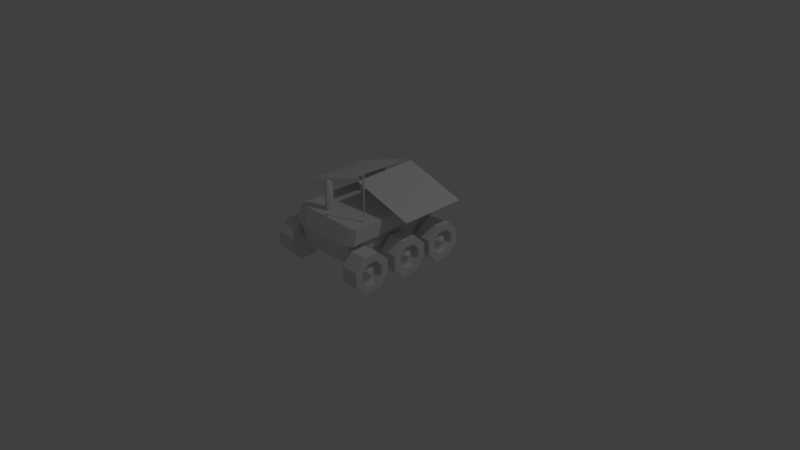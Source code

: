 # Source: rover.blend  (saved by Blender 2.79.0; exported with 4.5.12 LTS)
import bpy
from mathutils import Matrix  # noqa: F401  (used for matrix-valued properties, if any)

bpy.ops.wm.read_factory_settings(use_empty=True)
scene = bpy.context.scene
scene.name = 'Scene'

# ---- collections
col_collection_1 = bpy.data.collections.new('Collection 1'); scene.collection.children.link(col_collection_1)

# ---- materials (node trees are filled in below, after node groups)
mat_material_001 = bpy.data.materials.new('Material.001')
mat_material_001.alpha_threshold = 0.0
mat_material_001.use_transparent_shadow = False
mat_material_001.roughness = 0.5

# ---- material node trees

# ---- world
world_world = bpy.data.worlds.new('World'); scene.world = world_world
world_world.color = (0.05088, 0.05088, 0.05088)
world_world.use_sun_shadow = False
world_world.sun_shadow_jitter_overblur = 0.0
world_world.cycles.sampling_method = 'MANUAL'

# ---- cameras
cam_camera = bpy.data.cameras.new('Camera')
cam_camera.clip_end = 100.0
cam_camera.lens = 35.0
cam_camera.sensor_width = 32.0
cam_camera.sensor_height = 18.0
cam_camera.ortho_scale = 7.314
cam_camera.dof.focus_distance = 0.0
cam_camera.dof.aperture_fstop = 128.0

# ---- lights
light_lamp = bpy.data.lights.new('Lamp', 'POINT')
light_lamp.transmission_factor = 0.0
light_lamp.cutoff_distance = 30.0
light_lamp.energy = 100.0
light_lamp.shadow_buffer_clip_start = 1.001
light_lamp.shadow_soft_size = 0.1
light_lamp.shadow_maximum_resolution = 0.006
light_lamp.use_absolute_resolution = True

# ---- meshes
me_cylinder_008 = bpy.data.meshes.new('Cylinder.008')
me_cylinder_008.from_pydata([(-2.138, -1.942, 0.7237), (-2.128, -1.835, 0.8768), (-2.136, -1.729, 0.7335), (-1.948, -1.731, 0.4956), (-1.941, -2.102, 0.6498), (-1.942, -1.95, 1.028), (-1.939, -1.571, 0.8687), (-1.946, -1.949, 0.5045), (-1.943, -2.103, 0.8706), (-1.952, -1.723, 1.025), (-1.941, -1.568, 0.6569), (-1.932, -1.657, 0.3095), (-1.932, -2.031, 0.316), (-1.93, -2.291, 0.5848), (-1.927, -2.284, 0.9586), (-1.926, -2.016, 1.218), (-1.926, -1.642, 1.212), (-1.93, -1.389, 0.5693), (-1.928, -1.382, 0.943), (-2.191, -1.657, 0.3113), (-2.19, -2.031, 0.3177), (-2.189, -2.291, 0.5866), (-2.186, -2.284, 0.9603), (-2.184, -2.016, 1.22), (-2.184, -1.642, 1.214), (-2.189, -1.389, 0.571), (-2.186, -1.382, 0.9448), (-2.192, -1.543, 0.02141), (-1.463, -1.543, 0.01647), (-2.192, -2.155, 0.03196), (-1.462, -2.155, 0.02702), (-2.189, -2.581, 0.4723), (-1.459, -2.581, 0.4674), (-2.185, -2.57, 1.084), (-1.455, -2.57, 1.08), (-2.182, -2.13, 1.51), (-1.452, -2.13, 1.505), (-2.182, -1.518, 1.499), (-1.452, -1.518, 1.494), (-2.185, -1.092, 1.059), (-1.455, -1.092, 1.054), (-2.19, -1.103, 0.4468), (-1.46, -1.103, 0.4419), (-1.46, 0.7267, 0.4419), (-2.19, 0.7267, 0.4468), (-1.455, 0.7373, 1.054), (-2.185, 0.7373, 1.059), (-1.452, 0.3118, 1.494), (-2.182, 0.3118, 1.499), (-1.452, -0.3004, 1.505), (-2.182, -0.3004, 1.51), (-1.455, -0.7407, 1.08), (-2.185, -0.7407, 1.084), (-1.459, -0.7513, 0.4674), (-2.189, -0.7513, 0.4723), (-1.462, -0.3258, 0.02702), (-2.192, -0.3258, 0.03196), (-1.463, 0.2864, 0.01647), (-2.192, 0.2864, 0.02141), (-2.186, 0.4474, 0.9448), (-2.189, 0.441, 0.571), (-2.184, 0.1877, 1.214), (-2.184, -0.1861, 1.22), (-2.186, -0.455, 0.9603), (-2.189, -0.4614, 0.5866), (-2.19, -0.2017, 0.3177), (-2.191, 0.1721, 0.3113), (-1.928, 0.4474, 0.943), (-1.93, 0.441, 0.5693), (-1.926, 0.1877, 1.212), (-1.926, -0.1861, 1.218), (-1.927, -0.455, 0.9586), (-1.93, -0.4614, 0.5848), (-1.932, -0.2017, 0.316), (-1.932, 0.1721, 0.3095), (-1.941, 0.2617, 0.6569), (-1.952, 0.1062, 1.025), (-1.943, -0.2737, 0.8706), (-1.946, -0.1198, 0.5045), (-1.939, 0.2587, 0.8687), (-1.942, -0.1202, 1.028), (-1.941, -0.2727, 0.6498), (-1.948, 0.0988, 0.4956), (-2.136, 0.1002, 0.7335), (-2.128, -0.00507, 0.8768), (-2.138, -0.1125, 0.7237), (-2.138, 1.617, 0.7237), (-2.128, 1.724, 0.8768), (-2.136, 1.83, 0.7335), (-1.948, 1.828, 0.4956), (-1.941, 1.457, 0.6498), (-1.942, 1.609, 1.028), (-1.939, 1.988, 0.8687), (-1.946, 1.61, 0.5045), (-1.943, 1.456, 0.8706), (-1.952, 1.836, 1.025), (-1.941, 1.991, 0.6569), (-1.932, 1.902, 0.3095), (-1.932, 1.528, 0.316), (-1.93, 1.268, 0.5848), (-1.927, 1.275, 0.9586), (-1.926, 1.543, 1.218), (-1.926, 1.917, 1.212), (-1.93, 2.17, 0.5693), (-1.928, 2.177, 0.943), (-2.191, 1.902, 0.3113), (-2.19, 1.528, 0.3177), (-2.189, 1.268, 0.5866), (-2.186, 1.275, 0.9603), (-2.184, 1.543, 1.22), (-2.184, 1.917, 1.214), (-2.189, 2.17, 0.571), (-2.186, 2.177, 0.9448), (-2.192, 2.016, 0.02141), (-1.463, 2.016, 0.01647), (-2.192, 1.404, 0.03196), (-1.462, 1.404, 0.02702), (-2.189, 0.9782, 0.4723), (-1.459, 0.9782, 0.4674), (-2.185, 0.9888, 1.084), (-1.455, 0.9888, 1.08), (-2.182, 1.429, 1.51), (-1.452, 1.429, 1.505), (-2.182, 2.041, 1.499), (-1.452, 2.041, 1.494), (-2.185, 2.467, 1.059), (-1.455, 2.467, 1.054), (-2.19, 2.456, 0.4468), (-1.46, 2.456, 0.4419), (-1.296, -1.943, 0.7909), (-1.53, -1.898, 2.271), (1.57, -1.908, 2.25), (1.571, 1.796, 2.316), (-1.534, -2.128, 1.68), (1.567, 1.807, 1.73), (1.566, -2.099, 1.66), (-1.123, 2.155, 2.341), (-1.282, 2.079, 1.716), (1.35, -1.941, 0.773), (1.285, 2.119, 1.695), (1.3, -2.003, 2.25), (1.336, -2.221, 1.648), (1.364, 2.028, 1.696), (-1.279, -2.222, 1.668), (-2.608, -0.6261, 2.529), (-0.04143, 2.039, 3.35), (0.1721, -0.6401, 3.293), (2.733, 2.053, 2.549), (-0.05551, -0.6411, 3.348), (-2.607, 2.053, 2.577), (2.732, -0.6262, 2.501), (0.1864, 2.039, 3.386), (0.9113, 1.413, 3.035), (0.9112, 0.3235, 3.016), (-0.858, 1.413, 3.025), (-0.8581, 0.3239, 3.005), (-1.216, -2.003, 2.267), (-0.8912, 1.94, 0.8579), (-1.53, 1.796, 2.337), (1.354, 1.81, 0.8403), (-1.534, 1.807, 1.751), (-0.8676, 0.3364, 2.307), (0.6754, 0.3224, 3.081), (0.6755, 1.412, 3.1), (-1.297, 1.81, 0.8583), (-0.592, 0.3364, 2.305), (0.6659, 0.3364, 2.296), (-0.8674, 1.426, 2.326), (-0.5914, 0.3226, 3.074), (-0.5913, 1.412, 3.094), (-0.5918, 1.426, 2.324), (0.666, 1.426, 2.316), (1.259, 2.122, 2.325), (0.9001, -2.06, 0.7739), (0.8931, 2.239, 1.706), (0.9006, 1.94, 0.8457), (0.8899, -2.324, 1.646), (0.9104, 0.3364, 2.295), (0.9106, 1.426, 2.314), (-0.8571, -2.324, 1.647), (-0.8812, -2.06, 0.786), (-0.8628, 2.237, 1.713), (-0.369, -1.359, 2.178), (-0.4761, -1.389, 3.373), (-0.2973, -1.427, 3.371), (-0.2576, -1.521, 2.175), (-0.3571, -1.675, 2.173), (-0.2612, -1.621, 3.367), (-0.4126, -1.706, 3.367), (-0.572, -1.599, 2.176), (-0.5749, -1.594, 3.37), (-0.5359, -1.406, 2.179), (1.278, -1.369, 3.953), (1.281, -1.329, 3.954), (1.321, -1.358, 3.965), (1.274, -1.285, 2.145), (1.292, -1.341, 2.144), (1.325, -1.317, 3.963), (1.367, -1.38, 4.077), (1.305, -1.277, 4.079), (1.239, -1.405, 4.079), (1.531, 2.456, 1.087), (2.261, 2.456, 1.082), (1.527, 2.467, 0.4752), (2.257, 2.467, 0.4703), (1.524, 2.041, 0.03491), (2.254, 2.041, 0.02996), (1.524, 1.429, 0.02435), (2.254, 1.429, 0.01941), (1.527, 0.9888, 0.4498), (2.257, 0.9888, 0.4448), (1.531, 0.9782, 1.062), (2.261, 0.9782, 1.057), (1.534, 1.404, 1.502), (2.264, 1.404, 1.497), (1.534, 2.016, 1.513), (2.264, 2.016, 1.508), (2.258, 2.177, 0.5846), (2.26, 2.17, 0.9583), (2.256, 1.917, 0.3157), (2.256, 1.543, 0.3093), (2.258, 1.275, 0.569), (2.26, 1.268, 0.9428), (2.262, 1.528, 1.212), (2.262, 1.902, 1.218), (1.999, 2.177, 0.5863), (2.002, 2.17, 0.9601), (1.997, 1.917, 0.3175), (1.997, 1.543, 0.311), (1.999, 1.275, 0.5708), (2.002, 1.268, 0.9445), (2.003, 1.528, 1.213), (2.004, 1.902, 1.22), (2.013, 1.991, 0.8724), (2.023, 1.836, 0.5047), (2.014, 1.456, 0.6587), (2.018, 1.61, 1.025), (2.011, 1.988, 0.6606), (2.013, 1.609, 0.5013), (2.013, 1.457, 0.8796), (2.02, 1.828, 1.034), (2.208, 1.83, 0.7958), (2.2, 1.724, 0.6525), (2.209, 1.617, 0.8056), (2.209, -0.1125, 0.8056), (2.2, -0.00507, 0.6525), (2.208, 0.1002, 0.7958), (2.02, 0.0988, 1.034), (2.013, -0.2727, 0.8796), (2.013, -0.1202, 0.5013), (2.011, 0.2587, 0.6606), (2.018, -0.1198, 1.025), (2.014, -0.2737, 0.6587), (2.023, 0.1062, 0.5047), (2.013, 0.2617, 0.8724), (2.004, 0.1721, 1.22), (2.003, -0.2017, 1.213), (2.002, -0.4614, 0.9445), (1.999, -0.455, 0.5708), (1.997, -0.1861, 0.311), (1.997, 0.1877, 0.3175), (2.002, 0.441, 0.9601), (1.999, 0.4474, 0.5863), (2.262, 0.1721, 1.218), (2.262, -0.2017, 1.212), (2.26, -0.4614, 0.9428), (2.258, -0.455, 0.569), (2.256, -0.1861, 0.3093), (2.256, 0.1877, 0.3157), (2.26, 0.441, 0.9583), (2.258, 0.4474, 0.5846), (2.264, 0.2864, 1.508), (1.534, 0.2864, 1.513), (2.264, -0.3258, 1.497), (1.534, -0.3258, 1.502), (2.261, -0.7513, 1.057), (1.531, -0.7513, 1.062), (2.257, -0.7407, 0.4448), (1.527, -0.7407, 0.4498), (2.254, -0.3004, 0.01941), (1.524, -0.3004, 0.02435), (2.254, 0.3118, 0.02996), (1.524, 0.3118, 0.03491), (2.257, 0.7373, 0.4703), (1.527, 0.7373, 0.4752), (2.261, 0.7267, 1.082), (1.531, 0.7267, 1.087), (1.531, -1.103, 1.087), (2.261, -1.103, 1.082), (1.527, -1.092, 0.4752), (2.257, -1.092, 0.4703), (1.524, -1.518, 0.03491), (2.254, -1.518, 0.02996), (1.524, -2.13, 0.02435), (2.254, -2.13, 0.01941), (1.527, -2.57, 0.4498), (2.257, -2.57, 0.4448), (1.531, -2.581, 1.062), (2.261, -2.581, 1.057), (1.534, -2.155, 1.502), (2.264, -2.155, 1.497), (1.534, -1.543, 1.513), (2.264, -1.543, 1.508), (2.258, -1.382, 0.5846), (2.26, -1.389, 0.9583), (2.256, -1.642, 0.3157), (2.256, -2.016, 0.3093), (2.258, -2.284, 0.569), (2.26, -2.291, 0.9428), (2.262, -2.031, 1.212), (2.262, -1.657, 1.218), (1.999, -1.382, 0.5863), (2.002, -1.389, 0.9601), (1.997, -1.642, 0.3175), (1.997, -2.016, 0.311), (1.999, -2.284, 0.5708), (2.002, -2.291, 0.9445), (2.003, -2.031, 1.213), (2.004, -1.657, 1.22), (2.013, -1.568, 0.8724), (2.023, -1.723, 0.5047), (2.014, -2.103, 0.6587), (2.018, -1.949, 1.025), (2.011, -1.571, 0.6606), (2.013, -1.95, 0.5013), (2.013, -2.102, 0.8796), (2.02, -1.731, 1.034), (2.208, -1.729, 0.7958), (2.2, -1.835, 0.6525), (2.209, -1.942, 0.8056), (-0.5736, -1.595, 3.37), (-0.5749, -1.594, 3.366), (-0.4055, -1.545, 3.473)], [], [(320, 323, 327, 328), (311, 312, 319, 323), (112, 104, 102, 110), (266, 277, 279, 267), (296, 307, 308, 298), (36, 34, 32), (51, 52, 54, 53), (112, 125, 127, 111), (248, 257, 258, 252), (294, 292, 305, 306), (258, 257, 265, 266), (304, 310, 318, 312), (233, 226, 232, 240), (69, 67, 79, 76), (60, 44, 58, 66), (286, 272, 271, 285), (32, 30, 28), (244, 246, 247, 251), (303, 311, 313, 305), (34, 33, 31, 32), (166, 162, 163, 171), (21, 31, 33, 22), (212, 222, 223, 214), (256, 264, 265, 257), (120, 122, 121, 119), (252, 258, 259, 249), (37, 38, 40, 39), (52, 63, 64, 54), (309, 317, 318, 310), (280, 276, 272, 284), (304, 312, 311, 303), (271, 263, 269, 285), (275, 265, 264, 273), (163, 162, 153, 152), (318, 326, 319, 312), (256, 251, 247, 255), (313, 320, 324, 314), (87, 88, 86), (137, 181, 157, 164), (207, 211, 215, 203), (204, 217, 219, 206), (326, 322, 329, 327), (235, 229, 228, 238), (225, 217, 218, 226), (324, 328, 329, 321), (298, 308, 309, 300), (208, 220, 221, 210), (279, 281, 268, 267), (82, 78, 85, 83), (3, 2, 10), (4, 0, 7), (9, 1, 5), (265, 275, 277, 266), (208, 210, 209, 207), (317, 316, 325, 322), (258, 266, 267, 259), (228, 220, 219, 227), (294, 306, 307, 296), (102, 95, 91, 101), (117, 115, 116, 118), (279, 277, 278, 280), (49, 53, 57, 45), (114, 116, 115, 113), (82, 83, 75), (243, 235, 238, 242), (202, 218, 217, 204), (290, 303, 305, 292), (227, 225, 237, 234), (246, 245, 253, 250), (225, 226, 233, 237), (81, 85, 78), (10, 17, 11, 3), (11, 17, 25, 19), (31, 29, 30, 32), (255, 263, 264, 256), (300, 309, 310, 302), (71, 77, 81, 72), (249, 259, 260, 253), (118, 116, 114), (12, 13, 4, 7), (289, 290, 292, 291), (218, 202, 216, 224), (126, 124, 122), (216, 202, 201, 215), (96, 88, 92), (190, 183, 191, 189, 331), (159, 173, 180, 164), (134, 132, 131, 135), (142, 135, 141), (156, 143, 179), (135, 131, 140, 141), (177, 131, 132), (159, 138, 173), (172, 139, 174), (156, 165, 161, 130), (141, 176, 173, 138), (183, 184, 182, 191), (181, 174, 175, 157), (148, 145, 149, 144), (167, 161, 155, 154), (206, 205, 203, 204), (184, 187, 185, 182), (166, 177, 153, 162), (249, 245, 244, 252), (139, 172, 132, 134), (218, 224, 232, 226), (234, 237, 241, 242), (170, 167, 154, 169), (165, 168, 155, 161), (219, 220, 208, 206), (133, 137, 143), (158, 161, 167), (158, 136, 137, 160), (158, 167, 136), (114, 126, 122, 118), (150, 147, 151, 146), (136, 178, 172), (175, 159, 157), (156, 130, 133, 143), (141, 140, 176), (176, 179, 180, 173), (302, 288, 287, 301), (137, 136, 181), (62, 70, 71, 63), (207, 205, 206, 208), (48, 47, 45, 46), (275, 276, 278, 277), (129, 143, 137, 164), (169, 154, 155, 168), (188, 330, 331, 189, 186), (187, 188, 186, 185), (130, 158, 160, 133), (180, 179, 143, 129), (200, 199, 193, 192), (140, 131, 177, 166), (142, 141, 138, 159), (89, 93, 86, 88), (192, 193, 195, 196), (136, 172, 174, 181), (175, 174, 139, 159), (92, 95, 102, 104), (165, 156, 140, 166), (197, 194, 196, 195), (199, 197, 193), (197, 198, 194), (254, 250, 262, 261), (126, 125, 123, 124), (292, 294, 293, 291), (301, 289, 293, 297), (238, 228, 227, 234), (81, 78, 73, 72), (203, 205, 207), (44, 60, 59, 46), (298, 300, 299, 297), (42, 28, 27, 41), (70, 80, 77, 71), (70, 62, 61, 69), (233, 241, 237), (106, 98, 97, 105), (63, 52, 50, 62), (19, 27, 29, 20), (260, 268, 270, 262), (91, 87, 86, 94), (89, 97, 98, 93), (106, 115, 117, 107), (96, 92, 104, 103), (284, 286, 285, 283), (49, 47, 48, 50), (268, 281, 283, 270), (211, 213, 215), (109, 101, 100, 108), (234, 242, 238), (110, 123, 125, 112), (207, 209, 211), (80, 70, 69, 76), (95, 92, 88, 87), (10, 6, 18, 17), (220, 228, 229, 221), (16, 9, 5, 15), (46, 59, 61, 48), (280, 278, 276), (295, 296, 298, 297), (66, 58, 56, 65), (90, 99, 100, 94), (314, 324, 321, 315), (248, 244, 251), (100, 99, 107, 108), (74, 68, 60, 66), (82, 74, 73, 78), (6, 9, 16, 18), (26, 39, 41, 25), (43, 57, 58, 44), (276, 274, 272), (80, 84, 85, 77), (252, 244, 248), (253, 245, 249), (4, 13, 14, 8), (247, 246, 254), (40, 42, 41, 39), (110, 102, 101, 109), (115, 106, 105, 113), (302, 310, 304, 288), (65, 56, 54, 64), (51, 49, 50, 52), (170, 165, 166, 171), (111, 103, 104, 112), (36, 38, 37, 35), (126, 128, 127, 125), (284, 283, 281, 282), (281, 279, 280, 282), (29, 27, 28, 30), (209, 210, 212, 211), (54, 56, 55, 53), (288, 304, 303, 290), (123, 121, 122, 124), (113, 127, 128, 114), (28, 40, 36, 32), (24, 23, 35, 37), (210, 221, 222, 212), (25, 41, 27, 19), (270, 283, 285, 269), (61, 62, 50, 48), (20, 29, 31, 21), (108, 119, 121, 109), (198, 200, 192, 194), (231, 223, 222, 230), (64, 72, 73, 65), (268, 260, 259, 267), (97, 103, 111, 105), (222, 221, 229, 230), (24, 16, 15, 23), (262, 270, 269, 261), (67, 68, 75, 79), (74, 82, 75, 68), (256, 257, 248, 251), (101, 91, 94, 100), (250, 253, 260, 262), (3, 11, 12, 7), (229, 235, 239, 230), (5, 1, 0, 8), (83, 84, 76, 79), (3, 7, 0, 2), (321, 329, 325), (320, 328, 324), (319, 327, 323), (326, 327, 319), (325, 329, 322), (231, 236, 240, 232), (107, 99, 98, 106), (121, 123, 110, 109), (28, 42, 40), (1, 2, 0), (165, 170, 169, 168), (40, 38, 36), (294, 296, 295, 293), (232, 224, 223, 231), (97, 89, 96, 103), (111, 127, 113, 105), (315, 321, 325, 316), (288, 290, 289, 287), (14, 13, 21, 22), (75, 83, 79), (308, 307, 315, 316), (24, 37, 39, 26), (57, 43, 45), (84, 83, 85), (45, 47, 49), (215, 213, 214, 216), (224, 216, 214, 223), (217, 225, 227, 219), (274, 276, 275, 273), (34, 36, 35, 33), (90, 86, 93), (94, 86, 90), (317, 322, 326, 318), (89, 88, 96), (239, 236, 231, 230), (114, 128, 126), (313, 311, 323, 320), (65, 73, 74, 66), (10, 2, 6), (8, 0, 4), (308, 316, 317, 309), (77, 85, 81), (53, 55, 57), (306, 314, 315, 307), (23, 15, 14, 22), (49, 51, 53), (202, 204, 203, 201), (76, 84, 80), (178, 152, 153, 177), (122, 120, 118), (95, 87, 91), (273, 271, 272, 274), (305, 313, 314, 306), (161, 158, 130), (142, 134, 135), (139, 134, 142), (159, 139, 142), (157, 159, 164), (178, 177, 132), (133, 160, 137), (132, 172, 178), (136, 171, 178), (136, 170, 171), (136, 167, 170), (164, 180, 129), (190, 330, 332, 183), (171, 163, 152, 178), (140, 156, 179, 176), (194, 192, 196), (193, 197, 195), (197, 199, 198), (199, 200, 198), (119, 108, 107, 117), (56, 58, 57, 55), (44, 46, 45, 43), (67, 59, 60, 68), (215, 201, 203), (120, 119, 117, 118), (64, 63, 71, 72), (2, 1, 9, 6), (59, 67, 69, 61), (242, 241, 243), (263, 271, 273, 264), (240, 241, 233), (254, 261, 255, 247), (235, 243, 239), (239, 243, 236), (16, 24, 26, 18), (272, 286, 284), (213, 211, 212, 214), (245, 246, 244), (18, 26, 25, 17), (35, 23, 22, 33), (284, 282, 280), (243, 241, 240, 236), (98, 99, 90, 93), (11, 19, 20, 12), (255, 261, 269, 263), (8, 14, 15, 5), (12, 20, 21, 13), (254, 246, 250), (301, 287, 289), (289, 291, 293), (293, 295, 297), (297, 299, 301), (328, 327, 329), (300, 302, 301, 299), (184, 183, 332), (331, 330, 190), (332, 187, 184), (332, 330, 188), (188, 187, 332)])
me_cylinder_008.polygons.foreach_set('use_smooth', [True] * 354)
_k = set([(0, 1), (0, 2), (0, 4), (0, 7), (0, 8), (1, 2), (1, 5), (1, 9), (2, 3), (2, 6), (2, 10), (3, 7), (3, 10), (3, 11), (4, 7), (4, 8), (4, 13), (5, 8), (5, 9), (5, 15), (6, 9), (6, 10), (6, 18), (7, 12), (8, 14), (9, 16), (10, 17), (11, 12), (11, 17), (11, 19), (12, 13), (12, 20), (13, 14), (13, 21), (14, 15), (14, 22), (15, 16), (15, 23), (16, 18), (16, 24), (17, 18), (17, 25), (18, 26), (19, 20), (19, 25), (20, 21), (21, 22), (22, 23), (23, 24), (24, 26), (25, 26), (27, 28), (27, 29), (27, 41), (28, 30), (28, 42), (29, 30), (29, 31), (30, 32), (31, 32), (31, 33), (32, 34), (33, 34), (33, 35), (34, 36), (35, 36), (35, 37), (36, 38), (37, 38), (37, 39), (38, 40), (39, 40), (39, 41), (40, 42), (41, 42), (43, 44), (43, 45), (43, 57), (44, 46), (44, 58), (45, 46), (45, 47), (46, 48), (47, 48), (47, 49), (48, 50), (49, 50), (49, 51), (50, 52), (51, 52), (51, 53), (52, 54), (53, 54), (53, 55), (54, 56), (55, 56), (55, 57), (56, 58), (57, 58), (59, 60), (59, 61), (59, 67), (60, 66), (60, 68), (61, 62), (61, 69), (62, 63), (62, 70), (63, 64), (63, 71), (64, 65), (64, 72), (65, 66), (65, 73), (66, 74), (67, 68), (67, 69), (67, 79), (68, 74), (68, 75), (69, 70), (69, 76), (70, 71), (70, 80), (71, 72), (71, 77), (72, 73), (72, 81), (73, 74), (73, 78), (74, 82), (75, 79), (75, 82), (75, 83), (76, 79), (76, 80), (76, 84), (77, 80), (77, 81), (77, 85), (78, 81), (78, 82), (78, 85), (79, 83), (80, 84), (81, 85), (82, 83), (83, 84), (83, 85), (84, 85), (86, 87), (86, 88), (86, 90), (86, 93), (86, 94), (87, 88), (87, 91), (87, 95), (88, 89), (88, 92), (88, 96), (89, 93), (89, 96), (89, 97), (90, 93), (90, 94), (90, 99), (91, 94), (91, 95), (91, 101), (92, 95), (92, 96), (92, 104), (93, 98), (94, 100), (95, 102), (96, 103), (97, 98), (97, 103), (97, 105), (98, 99), (98, 106), (99, 100), (99, 107), (100, 101), (100, 108), (101, 102), (101, 109), (102, 104), (102, 110), (103, 104), (103, 111), (104, 112), (105, 106), (105, 111), (106, 107), (107, 108), (108, 109), (109, 110), (110, 112), (111, 112), (113, 114), (113, 115), (113, 127), (114, 116), (114, 128), (115, 116), (115, 117), (116, 118), (117, 118), (117, 119), (118, 120), (119, 120), (119, 121), (120, 122), (121, 122), (121, 123), (122, 124), (123, 124), (123, 125), (124, 126), (125, 126), (125, 127), (126, 128), (127, 128), (129, 143), (129, 164), (129, 180), (130, 133), (130, 156), (130, 158), (131, 132), (131, 135), (131, 140), (132, 134), (132, 172), (133, 137), (133, 143), (133, 160), (134, 135), (134, 139), (134, 142), (135, 141), (135, 142), (136, 137), (136, 158), (136, 172), (136, 181), (137, 143), (137, 160), (137, 164), (137, 181), (138, 141), (138, 159), (138, 173), (139, 142), (139, 159), (139, 172), (139, 174), (140, 141), (140, 156), (140, 176), (141, 142), (141, 176), (142, 159), (143, 156), (143, 179), (152, 153), (152, 163), (152, 178), (153, 162), (153, 177), (154, 155), (154, 167), (154, 169), (155, 161), (155, 168), (156, 179), (157, 164), (157, 175), (157, 181), (158, 160), (159, 175), (161, 165), (161, 167), (162, 163), (162, 166), (163, 171), (165, 168), (165, 170), (166, 171), (166, 177), (167, 170), (168, 169), (169, 170), (171, 178), (172, 174), (173, 176), (173, 180), (174, 175), (174, 181), (176, 179), (177, 178), (179, 180), (182, 184), (183, 191), (185, 187), (186, 188), (189, 331), (190, 331), (192, 193), (192, 194), (192, 196), (192, 200), (193, 195), (193, 197), (193, 199), (194, 196), (194, 197), (194, 198), (195, 196), (195, 197), (197, 198), (197, 199), (198, 199), (198, 200), (199, 200), (201, 202), (201, 203), (201, 215), (202, 204), (202, 216), (203, 204), (203, 205), (204, 206), (205, 206), (205, 207), (206, 208), (207, 208), (207, 209), (208, 210), (209, 210), (209, 211), (210, 212), (211, 212), (211, 213), (212, 214), (213, 214), (213, 215), (214, 216), (215, 216), (217, 218), (217, 219), (217, 225), (218, 224), (218, 226), (219, 220), (219, 227), (220, 221), (220, 228), (221, 222), (221, 229), (222, 223), (222, 230), (223, 224), (223, 231), (224, 232), (225, 226), (225, 227), (225, 237), (226, 232), (226, 233), (227, 228), (227, 234), (228, 229), (228, 238), (229, 230), (229, 235), (230, 231), (230, 239), (231, 232), (231, 236), (232, 240), (233, 237), (233, 240), (233, 241), (234, 237), (234, 238), (234, 242), (235, 238), (235, 239), (235, 243), (236, 239), (236, 240), (236, 243), (237, 241), (238, 242), (239, 243), (240, 241), (241, 242), (241, 243), (242, 243), (244, 245), (244, 246), (244, 248), (244, 251), (244, 252), (245, 246), (245, 249), (245, 253), (246, 247), (246, 250), (246, 254), (247, 251), (247, 254), (247, 255), (248, 251), (248, 252), (248, 257), (249, 252), (249, 253), (249, 259), (250, 253), (250, 254), (250, 262), (251, 256), (252, 258), (253, 260), (254, 261), (255, 256), (255, 261), (255, 263), (256, 257), (256, 264), (257, 258), (257, 265), (258, 259), (258, 266), (259, 260), (259, 267), (260, 262), (260, 268), (261, 262), (261, 269), (262, 270), (263, 264), (263, 269), (264, 265), (265, 266), (266, 267), (267, 268), (268, 270), (269, 270), (271, 272), (271, 273), (271, 285), (272, 274), (272, 286), (273, 274), (273, 275), (274, 276), (275, 276), (275, 277), (276, 278), (277, 278), (277, 279), (278, 280), (279, 280), (279, 281), (280, 282), (281, 282), (281, 283), (282, 284), (283, 284), (283, 285), (284, 286), (285, 286), (287, 288), (287, 289), (287, 301), (288, 290), (288, 302), (289, 290), (289, 291), (290, 292), (291, 292), (291, 293), (292, 294), (293, 294), (293, 295), (294, 296), (295, 296), (295, 297), (296, 298), (297, 298), (297, 299), (298, 300), (299, 300), (299, 301), (300, 302), (301, 302), (303, 304), (303, 305), (303, 311), (304, 310), (304, 312), (305, 306), (305, 313), (306, 307), (306, 314), (307, 308), (307, 315), (308, 309), (308, 316), (309, 310), (309, 317), (310, 318), (311, 312), (311, 313), (311, 323), (312, 318), (312, 319), (313, 314), (313, 320), (314, 315), (314, 324), (315, 316), (315, 321), (316, 317), (316, 325), (317, 318), (317, 322), (318, 326), (319, 323), (319, 326), (319, 327), (320, 323), (320, 324), (320, 328), (321, 324), (321, 325), (321, 329), (322, 325), (322, 326), (322, 329), (323, 327), (324, 328), (325, 329), (326, 327), (327, 328), (327, 329), (328, 329)])
me_cylinder_008.attributes.new('sharp_edge', 'BOOLEAN', 'EDGE').data.foreach_set('value', [ (min(e.vertices), max(e.vertices)) in _k for e in me_cylinder_008.edges])
_uv = me_cylinder_008.uv_layers.new(name='UVMap')
_uv.uv.foreach_set('vector', [0.5786, 0.04944, 0.598, 0.06876, 0.5735, 0.08447, 0.5642, 0.07277, 0.6217, 0.05918, 0.621, 0.1067, 0.5983, 0.09549, 0.598, 0.06876, 0.1968, 0.06838, 0.1875, 0.0518, 0.2091, 0.03598, 0.2211, 0.05073, 0.07856, 0.06505, 0.06857, 0.07495, 0.05142, 0.05503, 0.06476, 0.05087, 0.06857, 0.07495, 0.07856, 0.06505, 0.09697, 0.07685, 0.08901, 0.09045, 0.3822, 0.131, 0.3497, 0.09844, 0.3497, 0.05244, 0.04633, 0.1011, 0.06857, 0.07495, 0.08901, 0.09045, 0.07226, 0.1201, 0.1968, 0.06838, 0.2052, 0.08745, 0.1743, 0.09935, 0.1706, 0.08031, 0.531, 0.09705, 0.5076, 0.1054, 0.5075, 0.059, 0.5302, 0.06957, 0.2623, 0.03581, 0.2366, 0.06829, 0.2211, 0.05073, 0.2406, 0.02944, 0.08664, 0.05427, 0.1028, 0.06301, 0.09697, 0.07685, 0.07856, 0.06505, 0.1706, 0.08031, 0.144, 0.08439, 0.1427, 0.06904, 0.1644, 0.06305, 0.5983, 0.09549, 0.621, 0.1067, 0.5865, 0.1397, 0.5774, 0.1163, 0.5886, 0.02549, 0.6217, 0.05918, 0.598, 0.06876, 0.5786, 0.04944, 0.1706, 0.08031, 0.1743, 0.09935, 0.1431, 0.1028, 0.144, 0.08439, 0.1813, 0.1438, 0.1396, 0.1438, 0.1431, 0.1028, 0.1743, 0.09935, 0.3497, 0.05244, 0.3822, 0.01992, 0.4282, 0.01992, 0.555, 0.08586, 0.5735, 0.08447, 0.5774, 0.1163, 0.5501, 0.1152, 0.1968, 0.06838, 0.1875, 0.0518, 0.2091, 0.03598, 0.2211, 0.05073, 0.04633, 0.1011, 0.06857, 0.07495, 0.08901, 0.09045, 0.07226, 0.1201, 0.8059, 0.9742, 0.8059, 0.9291, 0.8685, 0.9291, 0.8685, 0.9742, 0.09697, 0.07685, 0.08901, 0.09045, 0.06857, 0.07495, 0.07856, 0.06505, 0.08901, 0.09045, 0.09697, 0.07685, 0.1193, 0.08331, 0.1147, 0.09959, 0.1221, 0.06838, 0.1193, 0.08331, 0.09697, 0.07685, 0.1028, 0.06301, 0.04633, 0.1011, 0.02576, 0.07955, 0.05142, 0.05503, 0.06857, 0.07495, 0.5302, 0.06957, 0.5075, 0.059, 0.5399, 0.02549, 0.5485, 0.04942, 0.2366, 0.06829, 0.266, 0.1073, 0.2258, 0.1321, 0.2052, 0.08745, 0.06857, 0.07495, 0.07856, 0.06505, 0.09697, 0.07685, 0.08901, 0.09045, 0.1193, 0.08331, 0.1221, 0.06838, 0.1427, 0.06904, 0.144, 0.08439, 0.3822, 0.131, 0.3497, 0.05244, 0.4282, 0.01992, 0.4607, 0.09844, 0.1706, 0.08031, 0.1644, 0.06305, 0.1875, 0.0518, 0.1968, 0.06838, 0.1431, 0.1028, 0.144, 0.08439, 0.1706, 0.08031, 0.1743, 0.09935, 0.08901, 0.09045, 0.09697, 0.07685, 0.1193, 0.08331, 0.1147, 0.09959, 0.8685, 0.9291, 0.8059, 0.9291, 0.8059, 0.9151, 0.8685, 0.9151, 0.5865, 0.1397, 0.5774, 0.1163, 0.5983, 0.09549, 0.621, 0.1067, 0.54, 0.1385, 0.5501, 0.1152, 0.5774, 0.1163, 0.5865, 0.1397, 0.5886, 0.02549, 0.5786, 0.04944, 0.5485, 0.04942, 0.5399, 0.02549, 0.5642, 0.07277, 0.5735, 0.08447, 0.555, 0.08586, 0.5942, 0.6009, 0.6018, 0.5569, 0.6883, 0.5754, 0.6844, 0.6188, 0.3822, 0.131, 0.3497, 0.05244, 0.4282, 0.01992, 0.4607, 0.09844, 0.2052, 0.08745, 0.1968, 0.06838, 0.2211, 0.05073, 0.2366, 0.06829, 0.5774, 0.1163, 0.5501, 0.1152, 0.555, 0.08586, 0.5735, 0.08447, 0.5302, 0.06957, 0.5075, 0.059, 0.5399, 0.02549, 0.5485, 0.04942, 0.1875, 0.0518, 0.1968, 0.06838, 0.1706, 0.08031, 0.1644, 0.06305, 0.5485, 0.04942, 0.5642, 0.07277, 0.555, 0.08586, 0.5302, 0.06957, 0.08901, 0.09045, 0.09697, 0.07685, 0.1193, 0.08331, 0.1147, 0.09959, 0.05142, 0.05503, 0.06476, 0.05087, 0.07856, 0.06505, 0.06857, 0.07495, 0.2623, 0.03581, 0.2366, 0.06829, 0.2211, 0.05073, 0.2406, 0.02944, 0.5774, 0.1163, 0.5501, 0.1152, 0.555, 0.08586, 0.5735, 0.08447, 0.5774, 0.1163, 0.5735, 0.08447, 0.5983, 0.09549, 0.531, 0.09705, 0.555, 0.08586, 0.5501, 0.1152, 0.5786, 0.04944, 0.5642, 0.07277, 0.5485, 0.04942, 0.09697, 0.07685, 0.08901, 0.09045, 0.06857, 0.07495, 0.07856, 0.06505, 0.05142, 0.05503, 0.06857, 0.07495, 0.04633, 0.1011, 0.02576, 0.07955, 0.54, 0.1385, 0.5076, 0.1054, 0.531, 0.09705, 0.5501, 0.1152, 0.08664, 0.05427, 0.07856, 0.06505, 0.06476, 0.05087, 0.07343, 0.04174, 0.2281, 0.01732, 0.2406, 0.02944, 0.2211, 0.05073, 0.2091, 0.03598, 0.05142, 0.05503, 0.06476, 0.05087, 0.07856, 0.06505, 0.06857, 0.07495, 0.5886, 0.02549, 0.5786, 0.04944, 0.5485, 0.04942, 0.5399, 0.02549, 0.08901, 0.09045, 0.1147, 0.09959, 0.103, 0.1351, 0.07226, 0.1201, 0.05142, 0.05503, 0.06857, 0.07495, 0.04633, 0.1011, 0.02576, 0.07955, 0.3822, 0.131, 0.3497, 0.05244, 0.4282, 0.01992, 0.4607, 0.09844, 0.1396, 0.1438, 0.103, 0.1351, 0.1147, 0.09959, 0.1431, 0.1028, 0.5774, 0.1163, 0.5735, 0.08447, 0.5983, 0.09549, 0.555, 0.08586, 0.5302, 0.06957, 0.5485, 0.04942, 0.5642, 0.07277, 0.1743, 0.09935, 0.1706, 0.08031, 0.1968, 0.06838, 0.2052, 0.08745, 0.2052, 0.08745, 0.1968, 0.06838, 0.2211, 0.05073, 0.2366, 0.06829, 0.5886, 0.02549, 0.6217, 0.05918, 0.598, 0.06876, 0.5786, 0.04944, 0.5735, 0.08447, 0.5642, 0.07277, 0.5786, 0.04944, 0.598, 0.06876, 0.6217, 0.05918, 0.621, 0.1067, 0.5983, 0.09549, 0.598, 0.06876, 0.531, 0.09705, 0.555, 0.08586, 0.5501, 0.1152, 0.5983, 0.09549, 0.621, 0.1067, 0.5865, 0.1397, 0.5774, 0.1163, 0.1427, 0.06904, 0.1644, 0.06305, 0.1706, 0.08031, 0.144, 0.08439, 0.08901, 0.09045, 0.1147, 0.09959, 0.103, 0.1351, 0.07226, 0.1201, 0.1427, 0.06904, 0.144, 0.08439, 0.1193, 0.08331, 0.1221, 0.06838, 0.1147, 0.09959, 0.1193, 0.08331, 0.144, 0.08439, 0.1431, 0.1028, 0.5075, 0.059, 0.5302, 0.06957, 0.531, 0.09705, 0.5076, 0.1054, 0.5485, 0.04942, 0.5399, 0.02549, 0.5886, 0.02549, 0.5786, 0.04944, 0.3497, 0.05244, 0.3822, 0.01992, 0.4282, 0.01992, 0.54, 0.1385, 0.5076, 0.1054, 0.531, 0.09705, 0.5501, 0.1152, 0.2258, 0.1321, 0.2052, 0.08745, 0.2366, 0.06829, 0.266, 0.1073, 0.1706, 0.08031, 0.1743, 0.09935, 0.1431, 0.1028, 0.144, 0.08439, 0.4607, 0.09844, 0.4282, 0.131, 0.3822, 0.131, 0.1431, 0.1028, 0.1743, 0.09935, 0.1813, 0.1438, 0.1396, 0.1438, 0.5983, 0.09549, 0.5735, 0.08447, 0.598, 0.06876, 0.7084, 0.7697, 0.6858, 0.7702, 0.6888, 0.6513, 0.7084, 0.6509, 0.7084, 0.7693, 0.9426, 0.6012, 0.912, 0.8568, 0.7943, 0.8565, 0.7675, 0.6008, 0.5328, 0.2725, 0.5314, 0.329, 0.1747, 0.3199, 0.1568, 0.2629, 0.5602, 0.2533, 0.1568, 0.2629, 0.1463, 0.2422, 0.1657, 0.5818, 0.1044, 0.5901, 0.1, 0.5481, 0.1128, 0.3133, 0.1747, 0.3199, 0.1674, 0.3462, 0.1053, 0.339, 0.3853, 0.3865, 0.1747, 0.3199, 0.5314, 0.329, 0.9426, 0.6012, 0.9418, 0.849, 0.912, 0.8568, 0.5527, 0.3677, 0.6119, 0.3526, 0.6129, 0.3961, 0.1657, 0.5818, 0.3829, 0.5268, 0.3829, 0.5526, 0.1732, 0.6123, 0.1053, 0.339, 0.102, 0.3841, 0.01213, 0.3775, 0.01213, 0.3301, 0.6858, 0.7702, 0.6676, 0.7707, 0.6716, 0.6517, 0.6888, 0.6513, 0.6018, 0.5569, 0.6129, 0.3961, 0.6897, 0.3941, 0.6883, 0.5754, 0.9624, 0.5667, 0.7066, 0.5664, 0.7069, 0.3106, 0.9627, 0.3109, 0.7067, 0.8557, 0.7067, 0.9182, 0.6666, 0.9182, 0.6666, 0.8557, 0.2366, 0.06829, 0.266, 0.1073, 0.2258, 0.1321, 0.2052, 0.08745, 0.6676, 0.7707, 0.648, 0.7713, 0.652, 0.6523, 0.6716, 0.6517, 0.7623, 0.9177, 0.766, 0.9041, 0.8059, 0.9151, 0.8059, 0.9291, 0.5485, 0.04942, 0.5642, 0.07277, 0.555, 0.08586, 0.5302, 0.06957, 0.6119, 0.3526, 0.5527, 0.3677, 0.5314, 0.329, 0.5938, 0.3069, 0.1706, 0.08031, 0.144, 0.08439, 0.1427, 0.06904, 0.1644, 0.06305, 0.5786, 0.04944, 0.598, 0.06876, 0.5735, 0.08447, 0.5642, 0.07277, 0.662, 0.8129, 0.6772, 0.817, 0.6666, 0.8557, 0.6508, 0.8557, 0.662, 0.9609, 0.6508, 0.9182, 0.6666, 0.9182, 0.6772, 0.9568, 0.2211, 0.05073, 0.2406, 0.02944, 0.2623, 0.03581, 0.2366, 0.06829, 0.1504, 0.6677, 0.5474, 0.6922, 0.1415, 0.6918, 0.5219, 0.6128, 0.3829, 0.5526, 0.4834, 0.552, 0.5219, 0.6128, 0.545, 0.569, 0.5942, 0.6009, 0.5771, 0.6344, 0.5219, 0.6128, 0.4834, 0.552, 0.545, 0.569, 0.4282, 0.01992, 0.4607, 0.09844, 0.3822, 0.131, 0.3497, 0.05244, 0.7071, 0.05436, 0.963, 0.05464, 0.9627, 0.3105, 0.7069, 0.3102, 0.545, 0.569, 0.4864, 0.3911, 0.5527, 0.3677, 0.9127, 0.5926, 0.9426, 0.6012, 0.7943, 0.5922, 0.1657, 0.5818, 0.1732, 0.6123, 0.1104, 0.617, 0.1044, 0.5901, 0.1053, 0.339, 0.1674, 0.3462, 0.102, 0.3841, 0.102, 0.3841, 0.1, 0.5481, 0.01362, 0.5557, 0.01213, 0.3775, 0.1431, 0.1028, 0.1743, 0.09935, 0.1813, 0.1438, 0.1396, 0.1438, 0.5942, 0.6009, 0.545, 0.569, 0.6018, 0.5569, 0.06476, 0.05087, 0.07343, 0.04174, 0.08664, 0.05427, 0.07856, 0.06505, 0.3015, 0.07551, 0.266, 0.1073, 0.2366, 0.06829, 0.2623, 0.03581, 0.2366, 0.06829, 0.266, 0.1073, 0.2258, 0.1321, 0.2052, 0.08745, 0.08901, 0.09045, 0.07226, 0.1201, 0.04633, 0.1011, 0.06857, 0.07495, 0.1668, 0.7749, 0.1415, 0.6918, 0.5474, 0.6922, 0.521, 0.7729, 0.6508, 0.8557, 0.6666, 0.8557, 0.6666, 0.9182, 0.6508, 0.9182, 0.6307, 0.7717, 0.6113, 0.7721, 0.6111, 0.7717, 0.6111, 0.6532, 0.6338, 0.6527, 0.648, 0.7713, 0.6307, 0.7717, 0.6338, 0.6527, 0.652, 0.6523, 0.1732, 0.6123, 0.5219, 0.6128, 0.5218, 0.6682, 0.1504, 0.6677, 0.01362, 0.5557, 0.1, 0.5481, 0.1044, 0.5901, 0.01364, 0.5983, 0.02375, 0.8432, 0.03985, 0.8432, 0.03344, 0.8292, 0.02922, 0.829, 0.1674, 0.3462, 0.1747, 0.3199, 0.3853, 0.3865, 0.3846, 0.4097, 0.5602, 0.2533, 0.1463, 0.2422, 0.1708, 0.1665, 0.5172, 0.1678, 0.5774, 0.1163, 0.5501, 0.1152, 0.555, 0.08586, 0.5735, 0.08447, 0.02922, 0.829, 0.03344, 0.8292, 0.03753, 0.6283, 0.03273, 0.6276, 0.545, 0.569, 0.5527, 0.3677, 0.6129, 0.3961, 0.6018, 0.5569, 0.6897, 0.3941, 0.6129, 0.3961, 0.6119, 0.3526, 0.6826, 0.3436, 0.598, 0.06876, 0.5786, 0.04944, 0.5886, 0.02549, 0.6217, 0.05918, 0.3829, 0.5268, 0.1657, 0.5818, 0.1674, 0.3462, 0.3846, 0.4097, 0.03679, 0.8297, 0.03249, 0.8298, 0.03273, 0.6276, 0.03753, 0.6283, 0.03985, 0.8432, 0.03679, 0.8297, 0.03344, 0.8292, 0.03679, 0.8297, 0.03254, 0.8416, 0.03249, 0.8298, 0.5983, 0.09549, 0.598, 0.06876, 0.6217, 0.05918, 0.621, 0.1067, 0.2258, 0.1321, 0.2052, 0.08745, 0.2366, 0.06829, 0.266, 0.1073, 0.2366, 0.06829, 0.2623, 0.03581, 0.3015, 0.07551, 0.266, 0.1073, 0.4282, 0.01992, 0.4607, 0.09844, 0.3822, 0.131, 0.3497, 0.05244, 0.5485, 0.04942, 0.5399, 0.02549, 0.5886, 0.02549, 0.5786, 0.04944, 0.531, 0.09705, 0.5501, 0.1152, 0.54, 0.1385, 0.5076, 0.1054, 0.4607, 0.09844, 0.4282, 0.131, 0.3822, 0.131, 0.1743, 0.09935, 0.1706, 0.08031, 0.1968, 0.06838, 0.2052, 0.08745, 0.08901, 0.09045, 0.1147, 0.09959, 0.103, 0.1351, 0.07226, 0.1201, 0.1813, 0.1438, 0.1396, 0.1438, 0.1431, 0.1028, 0.1743, 0.09935, 0.5399, 0.02549, 0.5485, 0.04942, 0.5302, 0.06957, 0.5075, 0.059, 0.2281, 0.01732, 0.2406, 0.02944, 0.2211, 0.05073, 0.2091, 0.03598, 0.5983, 0.09549, 0.5735, 0.08447, 0.598, 0.06876, 0.1193, 0.08331, 0.1221, 0.06838, 0.1427, 0.06904, 0.144, 0.08439, 0.07856, 0.06505, 0.06857, 0.07495, 0.05142, 0.05503, 0.06476, 0.05087, 0.144, 0.08439, 0.1431, 0.1028, 0.1147, 0.09959, 0.1193, 0.08331, 0.2091, 0.03598, 0.2211, 0.05073, 0.1968, 0.06838, 0.1875, 0.0518, 0.5485, 0.04942, 0.5642, 0.07277, 0.555, 0.08586, 0.5302, 0.06957, 0.5774, 0.1163, 0.5865, 0.1397, 0.54, 0.1385, 0.5501, 0.1152, 0.1193, 0.08331, 0.1147, 0.09959, 0.08901, 0.09045, 0.09697, 0.07685, 0.5983, 0.09549, 0.598, 0.06876, 0.6217, 0.05918, 0.621, 0.1067, 0.2258, 0.1321, 0.1813, 0.1438, 0.1743, 0.09935, 0.2052, 0.08745, 0.3015, 0.07551, 0.266, 0.1073, 0.2366, 0.06829, 0.2623, 0.03581, 0.2211, 0.05073, 0.2366, 0.06829, 0.2052, 0.08745, 0.1968, 0.06838, 0.3497, 0.05244, 0.3822, 0.01992, 0.4282, 0.01992, 0.06476, 0.05087, 0.07343, 0.04174, 0.08664, 0.05427, 0.07856, 0.06505, 0.5786, 0.04944, 0.5642, 0.07277, 0.5485, 0.04942, 0.2211, 0.05073, 0.2366, 0.06829, 0.2052, 0.08745, 0.1968, 0.06838, 0.3822, 0.131, 0.3497, 0.09844, 0.3497, 0.05244, 0.5485, 0.04942, 0.5399, 0.02549, 0.5886, 0.02549, 0.5786, 0.04944, 0.5786, 0.04944, 0.598, 0.06876, 0.5735, 0.08447, 0.5642, 0.07277, 0.5983, 0.09549, 0.598, 0.06876, 0.6217, 0.05918, 0.621, 0.1067, 0.06476, 0.05087, 0.07343, 0.04174, 0.08664, 0.05427, 0.07856, 0.06505, 0.5886, 0.02549, 0.5786, 0.04944, 0.5485, 0.04942, 0.5399, 0.02549, 0.2052, 0.08745, 0.1968, 0.06838, 0.2211, 0.05073, 0.2366, 0.06829, 0.3822, 0.131, 0.3497, 0.09844, 0.3497, 0.05244, 0.04633, 0.1011, 0.06857, 0.07495, 0.08901, 0.09045, 0.07226, 0.1201, 0.144, 0.08439, 0.1431, 0.1028, 0.1147, 0.09959, 0.1193, 0.08331, 0.531, 0.09705, 0.5076, 0.1054, 0.5075, 0.059, 0.5302, 0.06957, 0.5399, 0.02549, 0.5485, 0.04942, 0.5302, 0.06957, 0.5075, 0.059, 0.531, 0.09705, 0.555, 0.08586, 0.5501, 0.1152, 0.08664, 0.05427, 0.1028, 0.06301, 0.09697, 0.07685, 0.07856, 0.06505, 0.1427, 0.06904, 0.1644, 0.06305, 0.1706, 0.08031, 0.144, 0.08439, 0.5774, 0.1163, 0.5865, 0.1397, 0.54, 0.1385, 0.5501, 0.1152, 0.598, 0.06876, 0.5786, 0.04944, 0.5886, 0.02549, 0.6217, 0.05918, 0.1968, 0.06838, 0.2052, 0.08745, 0.1743, 0.09935, 0.1706, 0.08031, 0.1813, 0.1438, 0.1396, 0.1438, 0.1431, 0.1028, 0.1743, 0.09935, 0.3497, 0.05244, 0.3822, 0.01992, 0.4282, 0.01992, 0.5485, 0.04942, 0.5642, 0.07277, 0.555, 0.08586, 0.5302, 0.06957, 0.5302, 0.06957, 0.555, 0.08586, 0.531, 0.09705, 0.5786, 0.04944, 0.5642, 0.07277, 0.5485, 0.04942, 0.531, 0.09705, 0.5076, 0.1054, 0.5075, 0.059, 0.5302, 0.06957, 0.5774, 0.1163, 0.5735, 0.08447, 0.5983, 0.09549, 0.2258, 0.1321, 0.1813, 0.1438, 0.1743, 0.09935, 0.2052, 0.08745, 0.2211, 0.05073, 0.2091, 0.03598, 0.2281, 0.01732, 0.2406, 0.02944, 0.1147, 0.09959, 0.1193, 0.08331, 0.144, 0.08439, 0.1431, 0.1028, 0.1431, 0.1028, 0.144, 0.08439, 0.1706, 0.08031, 0.1743, 0.09935, 0.1193, 0.08331, 0.1147, 0.09959, 0.08901, 0.09045, 0.09697, 0.07685, 0.04633, 0.1011, 0.02576, 0.07955, 0.05142, 0.05503, 0.06857, 0.07495, 0.4829, 0.5269, 0.3829, 0.5268, 0.3846, 0.4097, 0.4857, 0.414, 0.1706, 0.08031, 0.1644, 0.06305, 0.1875, 0.0518, 0.1968, 0.06838, 0.3015, 0.07551, 0.266, 0.1073, 0.2366, 0.06829, 0.2623, 0.03581, 0.2258, 0.1321, 0.1813, 0.1438, 0.1743, 0.09935, 0.2052, 0.08745, 0.2258, 0.1321, 0.2052, 0.08745, 0.2366, 0.06829, 0.266, 0.1073, 0.2366, 0.06829, 0.2623, 0.03581, 0.3015, 0.07551, 0.266, 0.1073, 0.1147, 0.09959, 0.1431, 0.1028, 0.1396, 0.1438, 0.103, 0.1351, 0.04633, 0.1011, 0.06857, 0.07495, 0.08901, 0.09045, 0.07226, 0.1201, 0.08901, 0.09045, 0.1147, 0.09959, 0.103, 0.1351, 0.07226, 0.1201, 0.1743, 0.09935, 0.1706, 0.08031, 0.1968, 0.06838, 0.2052, 0.08745, 0.2366, 0.06829, 0.2623, 0.03581, 0.3015, 0.07551, 0.266, 0.1073, 0.1431, 0.1028, 0.1743, 0.09935, 0.1813, 0.1438, 0.1396, 0.1438, 0.4282, 0.01992, 0.4607, 0.09844, 0.3822, 0.131, 0.3497, 0.05244, 0.2211, 0.05073, 0.2406, 0.02944, 0.2623, 0.03581, 0.2366, 0.06829, 0.06857, 0.07495, 0.07856, 0.06505, 0.09697, 0.07685, 0.08901, 0.09045, 0.1706, 0.08031, 0.1743, 0.09935, 0.1431, 0.1028, 0.144, 0.08439, 0.1968, 0.06838, 0.2052, 0.08745, 0.1743, 0.09935, 0.1706, 0.08031, 0.2211, 0.05073, 0.2406, 0.02944, 0.2623, 0.03581, 0.2366, 0.06829, 0.1193, 0.08331, 0.1147, 0.09959, 0.08901, 0.09045, 0.09697, 0.07685, 0.07856, 0.06505, 0.06857, 0.07495, 0.05142, 0.05503, 0.06476, 0.05087, 0.03254, 0.8416, 0.02375, 0.8432, 0.02922, 0.829, 0.03249, 0.8298, 0.1221, 0.06838, 0.1193, 0.08331, 0.09697, 0.07685, 0.1028, 0.06301, 0.09697, 0.07685, 0.1028, 0.06301, 0.1221, 0.06838, 0.1193, 0.08331, 0.2211, 0.05073, 0.2091, 0.03598, 0.2281, 0.01732, 0.2406, 0.02944, 0.1427, 0.06904, 0.1644, 0.06305, 0.1706, 0.08031, 0.144, 0.08439, 0.09697, 0.07685, 0.07856, 0.06505, 0.08664, 0.05427, 0.1028, 0.06301, 0.2211, 0.05073, 0.2091, 0.03598, 0.2281, 0.01732, 0.2406, 0.02944, 0.1875, 0.0518, 0.1968, 0.06838, 0.1706, 0.08031, 0.1644, 0.06305, 0.6217, 0.05918, 0.621, 0.1067, 0.5983, 0.09549, 0.598, 0.06876, 0.5865, 0.1397, 0.5774, 0.1163, 0.5983, 0.09549, 0.621, 0.1067, 0.54, 0.1385, 0.5076, 0.1054, 0.531, 0.09705, 0.5501, 0.1152, 0.5399, 0.02549, 0.5485, 0.04942, 0.5302, 0.06957, 0.5075, 0.059, 0.598, 0.06876, 0.5786, 0.04944, 0.5886, 0.02549, 0.6217, 0.05918, 0.5774, 0.1163, 0.5865, 0.1397, 0.54, 0.1385, 0.5501, 0.1152, 0.5075, 0.059, 0.5302, 0.06957, 0.531, 0.09705, 0.5076, 0.1054, 0.5485, 0.04942, 0.5642, 0.07277, 0.555, 0.08586, 0.5302, 0.06957, 0.5735, 0.08447, 0.5642, 0.07277, 0.5786, 0.04944, 0.598, 0.06876, 0.5774, 0.1163, 0.5501, 0.1152, 0.555, 0.08586, 0.5735, 0.08447, 0.5302, 0.06957, 0.555, 0.08586, 0.531, 0.09705, 0.5786, 0.04944, 0.5642, 0.07277, 0.5485, 0.04942, 0.5983, 0.09549, 0.5735, 0.08447, 0.598, 0.06876, 0.5774, 0.1163, 0.5735, 0.08447, 0.5983, 0.09549, 0.531, 0.09705, 0.555, 0.08586, 0.5501, 0.1152, 0.54, 0.1385, 0.5501, 0.1152, 0.5774, 0.1163, 0.5865, 0.1397, 0.09697, 0.07685, 0.1028, 0.06301, 0.1221, 0.06838, 0.1193, 0.08331, 0.2623, 0.03581, 0.2366, 0.06829, 0.2211, 0.05073, 0.2406, 0.02944, 0.4282, 0.01992, 0.4607, 0.05244, 0.4607, 0.09844, 0.5642, 0.07277, 0.5735, 0.08447, 0.555, 0.08586, 0.6066, 0.9182, 0.6066, 0.8557, 0.6508, 0.8557, 0.6508, 0.9182, 0.4607, 0.09844, 0.4282, 0.131, 0.3822, 0.131, 0.05142, 0.05503, 0.06857, 0.07495, 0.04633, 0.1011, 0.02576, 0.07955, 0.1427, 0.06904, 0.144, 0.08439, 0.1193, 0.08331, 0.1221, 0.06838, 0.5865, 0.1397, 0.5774, 0.1163, 0.5983, 0.09549, 0.621, 0.1067, 0.1706, 0.08031, 0.1743, 0.09935, 0.1431, 0.1028, 0.144, 0.08439, 0.5075, 0.059, 0.5302, 0.06957, 0.531, 0.09705, 0.5076, 0.1054, 0.1743, 0.09935, 0.2052, 0.08745, 0.2258, 0.1321, 0.1813, 0.1438, 0.08664, 0.05427, 0.1028, 0.06301, 0.09697, 0.07685, 0.07856, 0.06505, 0.5983, 0.09549, 0.5735, 0.08447, 0.598, 0.06876, 0.09697, 0.07685, 0.07856, 0.06505, 0.08664, 0.05427, 0.1028, 0.06301, 0.2211, 0.05073, 0.2366, 0.06829, 0.2052, 0.08745, 0.1968, 0.06838, 0.4282, 0.01992, 0.4607, 0.05244, 0.4607, 0.09844, 0.5642, 0.07277, 0.5735, 0.08447, 0.555, 0.08586, 0.4607, 0.09844, 0.4282, 0.131, 0.3822, 0.131, 0.1396, 0.1438, 0.103, 0.1351, 0.1147, 0.09959, 0.1431, 0.1028, 0.144, 0.08439, 0.1431, 0.1028, 0.1147, 0.09959, 0.1193, 0.08331, 0.1968, 0.06838, 0.1875, 0.0518, 0.2091, 0.03598, 0.2211, 0.05073, 0.103, 0.1351, 0.07226, 0.1201, 0.08901, 0.09045, 0.1147, 0.09959, 0.04633, 0.1011, 0.02576, 0.07955, 0.05142, 0.05503, 0.06857, 0.07495, 0.531, 0.09705, 0.555, 0.08586, 0.5501, 0.1152, 0.5302, 0.06957, 0.555, 0.08586, 0.531, 0.09705, 0.54, 0.1385, 0.5501, 0.1152, 0.5774, 0.1163, 0.5865, 0.1397, 0.5774, 0.1163, 0.5735, 0.08447, 0.5983, 0.09549, 0.531, 0.09705, 0.5501, 0.1152, 0.54, 0.1385, 0.5076, 0.1054, 0.4282, 0.01992, 0.4607, 0.05244, 0.4607, 0.09844, 0.5886, 0.02549, 0.6217, 0.05918, 0.598, 0.06876, 0.5786, 0.04944, 0.1193, 0.08331, 0.1221, 0.06838, 0.1427, 0.06904, 0.144, 0.08439, 0.5983, 0.09549, 0.5735, 0.08447, 0.598, 0.06876, 0.5302, 0.06957, 0.555, 0.08586, 0.531, 0.09705, 0.09697, 0.07685, 0.1028, 0.06301, 0.1221, 0.06838, 0.1193, 0.08331, 0.5302, 0.06957, 0.555, 0.08586, 0.531, 0.09705, 0.3497, 0.05244, 0.3822, 0.01992, 0.4282, 0.01992, 0.06476, 0.05087, 0.07343, 0.04174, 0.08664, 0.05427, 0.07856, 0.06505, 0.06476, 0.05087, 0.07343, 0.04174, 0.08664, 0.05427, 0.07856, 0.06505, 0.3822, 0.131, 0.3497, 0.09844, 0.3497, 0.05244, 0.1743, 0.09935, 0.2052, 0.08745, 0.2258, 0.1321, 0.1813, 0.1438, 0.5786, 0.04944, 0.5642, 0.07277, 0.5485, 0.04942, 0.8685, 0.8737, 0.8685, 0.9151, 0.8059, 0.9151, 0.8059, 0.8737, 0.3822, 0.131, 0.3497, 0.09844, 0.3497, 0.05244, 0.5786, 0.04944, 0.5642, 0.07277, 0.5485, 0.04942, 0.1147, 0.09959, 0.1431, 0.1028, 0.1396, 0.1438, 0.103, 0.1351, 0.2211, 0.05073, 0.2091, 0.03598, 0.2281, 0.01732, 0.2406, 0.02944, 0.3829, 0.5526, 0.5219, 0.6128, 0.1732, 0.6123, 0.5602, 0.2533, 0.5328, 0.2725, 0.1568, 0.2629, 0.5715, 0.2471, 0.5328, 0.2725, 0.5602, 0.2533, 0.5172, 0.1678, 0.5715, 0.2471, 0.5602, 0.2533, 0.7943, 0.5922, 0.9426, 0.6012, 0.7675, 0.6008, 0.4864, 0.3911, 0.3853, 0.3865, 0.5314, 0.329, 0.1504, 0.6677, 0.5218, 0.6682, 0.5474, 0.6922, 0.5314, 0.329, 0.5527, 0.3677, 0.4864, 0.3911, 0.545, 0.569, 0.4857, 0.414, 0.4864, 0.3911, 0.545, 0.569, 0.4829, 0.5269, 0.4857, 0.414, 0.545, 0.569, 0.4834, 0.552, 0.4829, 0.5269, 0.7675, 0.6008, 0.7943, 0.8565, 0.767, 0.8487, 0.6111, 0.7721, 0.6113, 0.7721, 0.6489, 0.7712, 0.6858, 0.7702, 0.912, 0.9177, 0.8685, 0.9291, 0.8685, 0.9151, 0.9084, 0.9041, 0.1674, 0.3462, 0.1657, 0.5818, 0.1, 0.5481, 0.102, 0.3841, 0.03249, 0.8298, 0.02922, 0.829, 0.03273, 0.6276, 0.03344, 0.8292, 0.03679, 0.8297, 0.03753, 0.6283, 0.03679, 0.8297, 0.03985, 0.8432, 0.03254, 0.8416, 0.03985, 0.8432, 0.02375, 0.8432, 0.03254, 0.8416, 0.06857, 0.07495, 0.07856, 0.06505, 0.09697, 0.07685, 0.08901, 0.09045, 0.1147, 0.09959, 0.1431, 0.1028, 0.1396, 0.1438, 0.103, 0.1351, 0.1743, 0.09935, 0.2052, 0.08745, 0.2258, 0.1321, 0.1813, 0.1438, 0.1875, 0.0518, 0.1968, 0.06838, 0.1706, 0.08031, 0.1644, 0.06305, 0.4282, 0.01992, 0.4607, 0.05244, 0.4607, 0.09844, 0.04633, 0.1011, 0.06857, 0.07495, 0.08901, 0.09045, 0.07226, 0.1201, 0.09697, 0.07685, 0.07856, 0.06505, 0.08664, 0.05427, 0.1028, 0.06301, 0.5735, 0.08447, 0.5642, 0.07277, 0.5786, 0.04944, 0.598, 0.06876, 0.1968, 0.06838, 0.1875, 0.0518, 0.2091, 0.03598, 0.2211, 0.05073, 0.5642, 0.07277, 0.5735, 0.08447, 0.555, 0.08586, 0.144, 0.08439, 0.1431, 0.1028, 0.1147, 0.09959, 0.1193, 0.08331, 0.5774, 0.1163, 0.5735, 0.08447, 0.5983, 0.09549, 0.5983, 0.09549, 0.621, 0.1067, 0.5865, 0.1397, 0.5774, 0.1163, 0.5302, 0.06957, 0.555, 0.08586, 0.531, 0.09705, 0.531, 0.09705, 0.555, 0.08586, 0.5501, 0.1152, 0.2091, 0.03598, 0.2211, 0.05073, 0.1968, 0.06838, 0.1875, 0.0518, 0.4282, 0.01992, 0.4607, 0.05244, 0.4607, 0.09844, 0.103, 0.1351, 0.07226, 0.1201, 0.08901, 0.09045, 0.1147, 0.09959, 0.5642, 0.07277, 0.5735, 0.08447, 0.555, 0.08586, 0.1875, 0.0518, 0.1968, 0.06838, 0.1706, 0.08031, 0.1644, 0.06305, 0.05142, 0.05503, 0.06476, 0.05087, 0.07856, 0.06505, 0.06857, 0.07495, 0.4607, 0.09844, 0.4282, 0.131, 0.3822, 0.131, 0.555, 0.08586, 0.5735, 0.08447, 0.5774, 0.1163, 0.5501, 0.1152, 0.54, 0.1385, 0.5076, 0.1054, 0.531, 0.09705, 0.5501, 0.1152, 0.1427, 0.06904, 0.144, 0.08439, 0.1193, 0.08331, 0.1221, 0.06838, 0.1427, 0.06904, 0.1644, 0.06305, 0.1706, 0.08031, 0.144, 0.08439, 0.5302, 0.06957, 0.5075, 0.059, 0.5399, 0.02549, 0.5485, 0.04942, 0.1221, 0.06838, 0.1193, 0.08331, 0.09697, 0.07685, 0.1028, 0.06301, 0.5983, 0.09549, 0.5735, 0.08447, 0.598, 0.06876, 0.4282, 0.01992, 0.4607, 0.05244, 0.4607, 0.09844, 0.4607, 0.09844, 0.4282, 0.131, 0.3822, 0.131, 0.3822, 0.131, 0.3497, 0.09844, 0.3497, 0.05244, 0.3497, 0.05244, 0.3822, 0.01992, 0.4282, 0.01992, 0.5642, 0.07277, 0.5735, 0.08447, 0.555, 0.08586, 0.1147, 0.09959, 0.1431, 0.1028, 0.1396, 0.1438, 0.103, 0.1351, 0.6676, 0.7707, 0.6858, 0.7702, 0.6489, 0.7712, 0.6111, 0.7717, 0.6113, 0.7721, 0.6111, 0.7721, 0.6489, 0.7712, 0.648, 0.7713, 0.6676, 0.7707, 0.6489, 0.7712, 0.6113, 0.7721, 0.6307, 0.7717, 0.6307, 0.7717, 0.648, 0.7713, 0.6489, 0.7712])
me_cylinder_008.materials.append(mat_material_001)
me_cylinder_008.use_remesh_preserve_volume = False
me_cylinder_008.use_remesh_preserve_attributes = False
me_cylinder_008.use_mirror_vertex_groups = False
me_cylinder_008.update()
me_cylinder_008.normals_split_custom_set([tuple(v) for v in zip(*[iter([0.7206, 0.5304, -0.4466, 0.7206, 0.5304, -0.4466, 0.7206, 0.5304, -0.4466, 0.7206, 0.5304, -0.4466, 0.9981, 0.06083, -0.006894, 0.9981, 0.06083, -0.006894, 0.9981, 0.06083, -0.006894, 0.9981, 0.06083, -0.006894, -0.004708, -0.7192, -0.6948, -0.004708, -0.7192, -0.6948, -0.004708, -0.7192, -0.6948, -0.004708, -0.7192, -0.6948, 1.0, -8.399e-07, -0.006776, 1.0, -8.399e-07, -0.006776, 1.0, -7.677e-07, -0.006777, 1.0, -7.677e-07, -0.006777, 1.0, -1.05e-06, -0.006776, 1.0, -1.05e-06, -0.006776, 1.0, -2.1e-07, -0.006775, 1.0, -2.1e-07, -0.006775, 1.0, 1.265e-07, -0.006776, 1.0, 4.497e-07, -0.006776, 1.0, 1.651e-07, -0.006776, 0.0001168, -0.9999, 0.01723, 0.0001168, -0.9999, 0.01723, 0.0001168, -0.9999, 0.01723, 0.0001168, -0.9999, 0.01723, -1.0, 3.675e-07, 0.006775, -1.0, 3.675e-07, 0.006775, -1.0, 2.1e-07, 0.006775, -1.0, 2.1e-07, 0.006775, 0.9975, -0.07024, -0.001994, 0.9975, -0.07024, -0.001994, 0.9975, -0.07024, -0.001994, 0.9975, -0.07024, -0.001994, 1.0, -7.677e-07, -0.006777, 1.0, 7.218e-08, -0.006776, 1.0, 7.218e-08, -0.006776, 1.0, -7.677e-07, -0.006777, 0.0001168, 0.9999, 0.01723, 0.0001168, 0.9999, 0.01723, 0.0001168, 0.9999, 0.01723, 0.0001168, 0.9999, 0.01723, -0.004873, -0.6948, -0.7192, -0.004873, -0.6948, -0.7192, -0.004873, -0.6948, -0.7192, -0.004873, -0.6948, -0.7192, 0.9972, 0.06241, 0.04194, 0.9972, 0.06241, 0.04194, 0.9972, 0.06241, 0.04194, 0.9972, 0.06241, 0.04194, -0.9949, 0.08326, 0.05607, -0.9949, 0.08326, 0.05607, -0.9949, 0.08326, 0.05607, -0.9949, 0.08326, 0.05607, -1.0, -1.575e-07, 0.006775, -1.0, -1.575e-07, 0.006775, -1.0, 0.0, 0.006775, -1.0, 0.0, 0.006775, 0.004873, 0.6948, 0.7192, 0.004873, 0.6948, 0.7192, 0.004873, 0.6948, 0.7192, 0.004873, 0.6948, 0.7192, 1.0, 1.651e-07, -0.006776, 1.0, 1.686e-07, -0.006776, 1.0, 1.525e-08, -0.006776, 0.7695, -0.0001976, 0.6387, 0.7695, -0.0001976, 0.6387, 0.7695, -0.0001976, 0.6387, 0.7695, -0.0001976, 0.6387, 0.004707, -0.7192, 0.6948, 0.004707, -0.7192, 0.6948, 0.004707, -0.7192, 0.6948, 0.004707, -0.7192, 0.6948, 0.0001168, -0.9999, 0.01723, 0.0001168, -0.9999, 0.01723, 0.0001168, -0.9999, 0.01723, 0.0001168, -0.9999, 0.01723, -0.9999, -9.53e-05, 0.01208, -0.9999, -9.53e-05, 0.01208, -0.9999, -9.53e-05, 0.01208, -0.9999, -9.53e-05, 0.01208, -1.0, -3.15e-07, 0.006775, -1.0, -3.15e-07, 0.006775, -1.0, -1.05e-06, 0.006776, -1.0, -1.05e-06, 0.006776, 1.0, -2.1e-07, -0.006775, 1.0, -2.1e-07, -0.006775, 1.0, 0.0, -0.006776, 1.0, 0.0, -0.006776, -0.004707, 0.7192, -0.6948, -0.004707, 0.7192, -0.6948, -0.004707, 0.7192, -0.6948, -0.004707, 0.7192, -0.6948, 0.004873, -0.6948, 0.7192, 0.004873, -0.6948, 0.7192, 0.004873, -0.6948, 0.7192, 0.004873, -0.6948, 0.7192, 0.9965, -0.05494, -0.06239, 0.9965, -0.05494, -0.06239, 0.9965, -0.05494, -0.06239, 0.9965, -0.05494, -0.06239, 0.004708, 0.7192, 0.6948, 0.004708, 0.7192, 0.6948, 0.004708, 0.7192, 0.6948, 0.004708, 0.7192, 0.6948, -1.0, -9.449e-07, 0.006776, -1.0, -9.449e-07, 0.006776, -1.0, -2.1e-07, 0.006775, -1.0, -2.1e-07, 0.006775, -0.006774, 0.01723, -0.9998, -0.006774, 0.01723, -0.9998, -0.006774, 0.01723, -0.9998, -0.006774, 0.01723, -0.9998, -1.0, 1.417e-07, 0.006776, -1.0, 1.441e-07, 0.006776, -1.0, -5.827e-09, 0.006776, -1.0, -8.169e-09, 0.006776, -0.0001168, -0.9999, -0.01723, -0.0001168, -0.9999, -0.01723, -0.0001168, -0.9999, -0.01723, -0.0001168, -0.9999, -0.01723, 1.0, -1.05e-07, -0.006775, 1.0, -1.05e-07, -0.006775, 1.0, 1.013e-13, -0.006775, 1.0, -4.825e-14, -0.006775, 1.0, 0.0, -0.006775, 1.0, 0.0, -0.006775, 1.0, 0.0, -0.006776, 1.0, 0.0, -0.006776, 0.2654, -0.01734, 0.964, 0.2654, -0.01734, 0.964, 0.2654, -0.01734, 0.964, 0.2654, -0.01734, 0.964, 0.9972, 0.06241, 0.04194, 0.9972, 0.06241, 0.04194, 0.9972, 0.06241, 0.04194, 0.9972, 0.06241, 0.04194, 0.9966, -0.005847, 0.08231, 0.9966, -0.005847, 0.08231, 0.9966, -0.005847, 0.08231, 0.9966, -0.005847, 0.08231, 0.9938, -0.01474, -0.1102, 0.9938, -0.01474, -0.1102, 0.9938, -0.01474, -0.1102, 0.9938, -0.01474, -0.1102, -0.9982, 0.003442, 0.05906, -0.9982, 0.003442, 0.05906, -0.9982, 0.003442, 0.05906, -0.3169, 0.9028, -0.2907, -0.3169, 0.9028, -0.2907, -0.3169, 0.9028, -0.2907, -0.3169, 0.9028, -0.2907, -1.0, 1.417e-07, 0.006776, -1.0, 1.441e-07, 0.006776, -1.0, -5.827e-09, 0.006776, -1.0, -8.169e-09, 0.006776, 1.0, 0.0, -0.006775, 1.0, 0.0, -0.006775, 1.0, 4.593e-08, -0.006776, 1.0, 4.593e-08, -0.006776, 0.7695, -0.000198, 0.6387, 0.7695, -0.000198, 0.6387, 0.7695, -0.000198, 0.6387, 0.7695, -0.000198, 0.6387, 0.9965, -0.05494, -0.06239, 0.9965, -0.05494, -0.06239, 0.9965, -0.05494, -0.06239, 0.9965, -0.05494, -0.06239, -0.0001168, -0.9999, -0.01723, -0.0001168, -0.9999, -0.01723, -0.0001168, -0.9999, -0.01723, -0.0001168, -0.9999, -0.01723, 0.7273, -0.5131, -0.4559, 0.7273, -0.5131, -0.4559, 0.7273, -0.5131, -0.4559, 0.7273, -0.5131, -0.4559, 1.0, -2.1e-07, -0.006775, 1.0, -2.1e-07, -0.006775, 1.0, 0.0, -0.006776, 1.0, 0.0, -0.006776, 1.0, -7.94e-07, -0.006777, 1.0, -7.94e-07, -0.006777, 1.0, -1.05e-06, -0.006776, 1.0, -1.05e-06, -0.006776, 1.0, -7.677e-07, -0.006777, 1.0, -1.378e-07, -0.006776, 1.0, -1.378e-07, -0.006776, 1.0, -7.677e-07, -0.006777, -0.7695, -0.000198, -0.6387, -0.7695, -0.000198, -0.6387, -0.7695, -0.000198, -0.6387, -0.7695, -0.000198, -0.6387, -0.6556, 0.5464, -0.5212, -0.6556, 0.5464, -0.5212, -0.6556, 0.5464, -0.5212, -0.6432, -0.5389, -0.5439, -0.6432, -0.5389, -0.5439, -0.6432, -0.5389, -0.5439, -0.6354, -0.01649, 0.772, -0.6354, -0.01649, 0.772, -0.6354, -0.01649, 0.772, 1.0, 0.0, -0.006775, 1.0, 0.0, -0.006775, 1.0, -8.399e-07, -0.006776, 1.0, -8.399e-07, -0.006776, -0.004873, -0.6948, -0.7192, -0.004873, -0.6948, -0.7192, -0.004873, -0.6948, -0.7192, -0.004873, -0.6948, -0.7192, 0.9976, -0.0567, 0.03925, 0.9976, -0.0567, 0.03925, 0.9976, -0.0567, 0.03925, 0.9976, -0.0567, 0.03925, 0.004873, 0.6948, 0.7192, 0.004873, 0.6948, 0.7192, 0.004873, 0.6948, 0.7192, 0.004873, 0.6948, 0.7192, 0.006774, -0.01723, 0.9998, 0.006774, -0.01723, 0.9998, 0.006774, -0.01723, 0.9998, 0.006774, -0.01723, 0.9998, 1.0, -7.677e-07, -0.006777, 1.0, -7.677e-07, -0.006777, 1.0, -1.05e-06, -0.006776, 1.0, -1.05e-06, -0.006776, -0.9938, -0.01474, 0.1102, -0.9938, -0.01474, 0.1102, -0.9938, -0.01474, 0.1102, -0.9938, -0.01474, 0.1102, -0.004708, -0.7192, -0.6948, -0.004708, -0.7192, -0.6948, -0.004708, -0.7192, -0.6948, -0.004708, -0.7192, -0.6948, -0.004873, -0.6948, -0.7192, -0.004873, -0.6948, -0.7192, -0.004873, -0.6948, -0.7192, -0.004873, -0.6948, -0.7192, 1.0, 1.265e-07, -0.006776, 1.0, 1.651e-07, -0.006776, 1.0, 1.525e-08, -0.006776, 1.0, -2.339e-08, -0.006776, -0.006774, -0.01723, -0.9998, -0.006774, -0.01723, -0.9998, -0.006774, -0.01723, -0.9998, -0.006774, -0.01723, -0.9998, -0.6556, 0.5464, -0.5212, -0.6556, 0.5464, -0.5212, -0.6556, 0.5464, -0.5212, 0.7273, -0.5131, -0.4559, 0.7273, -0.5131, -0.4559, 0.7273, -0.5131, -0.4559, 0.7273, -0.5131, -0.4559, 1.0, 0.0, -0.006775, 1.0, 0.0, -0.006775, 1.0, 0.0, -0.006775, 1.0, 0.0, -0.006775, 1.0, 0.0, -0.006775, 1.0, 0.0, -0.006775, 1.0, 7.218e-08, -0.006776, 1.0, 7.218e-08, -0.006776, 0.9949, 0.08326, -0.05607, 0.9949, 0.08326, -0.05607, 0.9949, 0.08326, -0.05607, 0.9949, 0.08326, -0.05607, 0.7206, 0.5304, -0.4466, 0.7206, 0.5304, -0.4466, 0.7206, 0.5304, -0.4466, 0.7206, 0.5304, -0.4466, 0.9981, 0.06083, -0.006894, 0.9981, 0.06083, -0.006894, 0.9981, 0.06083, -0.006894, 0.9981, 0.06083, -0.006894, -0.6432, -0.5389, -0.5439, -0.6432, -0.5389, -0.5439, -0.6432, -0.5389, -0.5439, -0.9972, 0.06241, -0.04194, -0.9972, 0.06241, -0.04194, -0.9972, 0.06241, -0.04194, -0.9972, 0.06241, -0.04194, 0.004873, -0.6948, 0.7192, 0.004873, -0.6948, 0.7192, 0.004873, -0.6948, 0.7192, 0.004873, -0.6948, 0.7192, -0.004708, -0.7192, -0.6948, -0.004708, -0.7192, -0.6948, -0.004708, -0.7192, -0.6948, -0.004708, -0.7192, -0.6948, -0.006774, 0.01723, -0.9998, -0.006774, 0.01723, -0.9998, -0.006774, 0.01723, -0.9998, -0.006774, 0.01723, -0.9998, 1.0, 0.0, -0.006776, 1.0, 0.0, -0.006776, 1.0, -1.05e-07, -0.006775, 1.0, -1.05e-07, -0.006775, -0.9975, -0.07024, 0.001994, -0.9975, -0.07024, 0.001994, -0.9975, -0.07024, 0.001994, -0.9975, -0.07024, 0.001994, 0.9938, -0.01474, -0.1102, 0.9938, -0.01474, -0.1102, 0.9938, -0.01474, -0.1102, 0.9938, -0.01474, -0.1102, 1.0, 1.651e-07, -0.006776, 1.0, 1.686e-07, -0.006776, 1.0, 1.525e-08, -0.006776, -0.9976, -0.0567, -0.03925, -0.9976, -0.0567, -0.03925, -0.9976, -0.0567, -0.03925, -0.9976, -0.0567, -0.03925, -0.004708, 0.7192, -0.6948, -0.004708, 0.7192, -0.6948, -0.004708, 0.7192, -0.6948, -0.004708, 0.7192, -0.6948, 1.0, 0.0, -0.006775, 1.0, 0.0, -0.006775, 1.0, 0.0, -0.006775, 1.0, 0.0, -0.006775, 1.0, -2.339e-08, -0.006776, 1.0, -6.324e-08, -0.006775, 1.0, 1.265e-07, -0.006776, 0.004873, 0.6948, 0.7192, 0.004873, 0.6948, 0.7192, 0.004873, 0.6948, 0.7192, 0.004873, 0.6948, 0.7192, -0.633, 0.774, 0.01597, -0.633, 0.774, 0.01597, -0.633, 0.774, 0.01597, -0.9186, -0.0925, 0.3842, -0.4883, 0.7573, 0.4337, -0.9471, 0.3202, 0.01959, -0.9471, 0.3202, 0.01959, -0.9471, 0.3202, 0.01959, -0.006777, 0.01796, -0.9998, -0.006777, 0.01795, -0.9998, -0.006799, 0.01794, -0.9998, -0.006778, 0.01799, -0.9998, 1.0, 0.0, -0.006775, 1.0, 0.0, -0.006775, 1.0, 0.0, -0.006775, 1.0, 0.0, -0.006775, 0.04411, 0.01098, -0.999, 0.04411, 0.01098, -0.999, 0.04411, 0.01098, -0.999, -0.2034, -0.9127, 0.3544, -0.2034, -0.9127, 0.3544, -0.2034, -0.9127, 0.3544, 0.3721, -0.8749, 0.3099, 0.3721, -0.8749, 0.3099, 0.3721, -0.8749, 0.3099, 0.3721, -0.8749, 0.3099, 0.006759, -0.01796, 0.9998, 0.006741, -0.01796, 0.9998, 0.006913, -0.0182, 0.9998, -0.006777, 0.01796, -0.9998, -0.00678, 0.01795, -0.9998, -0.006777, 0.01795, -0.9998, 0.2916, 0.9565, 0.007919, 0.2916, 0.9565, 0.007919, 0.2916, 0.9565, 0.007919, 0.0068, -0.01797, 0.9998, 0.006787, -0.01796, 0.9998, 0.006794, -0.01796, 0.9998, 0.006816, -0.01797, 0.9998, 0.2309, -0.9299, -0.2864, 0.2309, -0.9299, -0.2864, 0.2309, -0.9299, -0.2864, 0.2309, -0.9299, -0.2864, -0.4883, 0.7573, 0.4337, 0.5569, 0.7098, 0.4313, -0.02538, 0.9994, 0.02305, -0.02538, 0.9994, 0.02305, -0.002023, 0.9446, -0.3284, -0.002023, 0.9446, -0.3284, -0.002023, 0.9446, -0.3284, -0.002023, 0.9446, -0.3284, -0.2972, -0.008212, 0.9548, -0.2972, -0.008212, 0.9548, -0.2972, -0.008212, 0.9548, -0.2972, -0.008212, 0.9548, -0.9999, -0.0001205, 0.0135, -0.9999, -0.0001205, 0.0135, -0.9999, -0.0001205, 0.0135, -0.9999, -0.0001205, 0.0135, -0.004708, 0.7192, -0.6948, -0.004708, 0.7192, -0.6948, -0.004708, 0.7192, -0.6948, -0.004708, 0.7192, -0.6948, 0.5569, 0.7098, 0.4313, 0.8721, -0.2717, 0.4069, 0.9239, 0.3826, 0.0006092, 0.9239, 0.3826, 0.0006092, -0.0001219, -0.9998, -0.01795, -0.0001219, -0.9998, -0.01795, -0.0001219, -0.9998, -0.01795, -0.0001219, -0.9998, -0.01795, 0.7273, -0.5131, -0.4559, 0.7273, -0.5131, -0.4559, 0.7273, -0.5131, -0.4559, 0.7273, -0.5131, -0.4559, 0.7321, 0.681, 0.01762, 0.7321, 0.681, 0.01762, 0.7321, 0.681, 0.01762, 0.7321, 0.681, 0.01762, -0.004873, -0.6948, -0.7192, -0.004873, -0.6948, -0.7192, -0.004873, -0.6948, -0.7192, -0.004873, -0.6948, -0.7192, 0.7206, 0.5304, -0.4466, 0.7206, 0.5304, -0.4466, 0.7206, 0.5304, -0.4466, 0.7206, 0.5304, -0.4466, 0.0001223, 0.9998, 0.01795, 0.0001223, 0.9998, 0.01795, 0.0001223, 0.9998, 0.01795, 0.0001223, 0.9998, 0.01795, -0.0001219, -0.9998, -0.01795, -0.0001219, -0.9998, -0.01795, -0.0001219, -0.9998, -0.01795, -0.0001219, -0.9998, -0.01795, 1.0, 4.593e-08, -0.006776, 1.0, -7.94e-07, -0.006777, 1.0, -7.94e-07, -0.006777, 1.0, 4.593e-08, -0.006776, -0.04405, 0.01122, -0.999, -0.04405, 0.01122, -0.999, -0.04405, 0.01122, -0.999, 0.006491, -0.01846, 0.9998, 0.006794, -0.01796, 0.9998, 0.006389, -0.01877, 0.9998, -0.6897, 0.7221, 0.05404, -0.6897, 0.7221, 0.05404, -0.6897, 0.7221, 0.05404, -0.6897, 0.7221, 0.05404, 0.006491, -0.01846, 0.9998, 0.006389, -0.01877, 0.9998, 0.00651, -0.01881, 0.9998, 1.0, 1.525e-08, -0.006776, 1.0, -2.339e-08, -0.006776, 1.0, 1.265e-07, -0.006776, 1.0, 1.651e-07, -0.006776, 0.3039, -0.02598, 0.9523, 0.3039, -0.02598, 0.9523, 0.3039, -0.02598, 0.9523, 0.3039, -0.02598, 0.9523, 0.00651, -0.01881, 0.9998, 0.007086, -0.01898, 0.9998, 0.007111, -0.01898, 0.9998, -0.006787, 0.018, -0.9998, -0.006777, 0.01796, -0.9998, -0.006775, 0.01822, -0.9998, -0.299, -0.8873, 0.351, -0.299, -0.8873, 0.351, -0.299, -0.8873, 0.351, -0.299, -0.8873, 0.351, 0.2097, -0.9152, 0.3441, 0.2097, -0.9152, 0.3441, 0.2097, -0.9152, 0.3441, -0.001167, -0.9566, -0.2914, -0.001167, -0.9566, -0.2914, -0.001167, -0.9566, -0.2914, -0.001167, -0.9566, -0.2914, 0.004873, 0.6948, 0.7192, 0.004873, 0.6948, 0.7192, 0.004873, 0.6948, 0.7192, 0.004873, 0.6948, 0.7192, -0.3531, 0.9353, -0.02359, -0.3531, 0.9353, -0.02359, -0.3531, 0.9353, -0.02359, -0.004873, 0.6948, -0.7192, -0.004873, 0.6948, -0.7192, -0.004873, 0.6948, -0.7192, -0.004873, 0.6948, -0.7192, -0.006774, 0.01723, -0.9998, -0.006774, 0.01723, -0.9998, -0.006774, 0.01723, -0.9998, -0.006774, 0.01723, -0.9998, 0.004708, 0.7192, 0.6948, 0.004708, 0.7192, 0.6948, 0.004708, 0.7192, 0.6948, 0.004708, 0.7192, 0.6948, -0.0001168, -0.9999, -0.01723, -0.0001168, -0.9999, -0.01723, -0.0001168, -0.9999, -0.01723, -0.0001168, -0.9999, -0.01723, -0.9998, -0.0008688, 0.01859, -0.9998, -0.0008688, 0.01859, -0.9998, -0.0008688, 0.01859, -0.9998, -0.0008688, 0.01859, -0.2523, -0.01734, 0.9675, -0.2523, -0.01734, 0.9675, -0.2523, -0.01734, 0.9675, -0.2523, -0.01734, 0.9675, 0.07225, -0.9079, 0.413, -0.6435, -0.5677, 0.5134, -0.4587, -0.8884, -0.01777, -0.4434, -0.8961, -0.0205, -0.4434, -0.8961, -0.0205, 0.8721, -0.2717, 0.4069, 0.07225, -0.9079, 0.413, 0.6887, -0.7247, -0.02261, 0.6887, -0.7247, -0.02261, -1.0, 1.998e-08, 0.006776, -1.0, 1.998e-08, 0.006776, -1.0, 1.998e-08, 0.006776, -1.0, 1.998e-08, 0.006776, -0.2514, -0.9256, -0.2829, -0.2514, -0.9256, -0.2829, -0.2514, -0.9256, -0.2829, -0.2514, -0.9256, -0.2829, -0.9224, 0.378, -0.07928, -0.9224, 0.378, -0.07928, -0.9224, 0.378, -0.07928, -0.9224, 0.378, -0.07928, 0.006753, -0.01796, 0.9998, 0.006741, -0.01796, 0.9998, 0.006759, -0.01796, 0.9998, 0.006763, -0.01796, 0.9998, 1.0, -0.003977, 0.002537, 1.0, -0.003977, 0.002537, 1.0, -0.003977, 0.002537, 1.0, -0.003977, 0.002537, -0.7695, -0.000198, -0.6387, -0.7695, -0.000198, -0.6387, -0.7695, -0.000198, -0.6387, -0.7695, -0.000198, -0.6387, -0.9877, -0.1564, -0.005124, -0.9877, -0.1564, -0.005124, -0.9877, -0.1564, -0.005124, -0.9877, -0.1564, -0.005124, 0.008382, 0.9876, 0.1567, 0.008382, 0.9876, 0.1567, 0.008382, 0.9876, 0.1567, 0.008382, 0.9876, 0.1567, 0.2632, 0.9128, -0.3122, 0.2632, 0.9128, -0.3122, 0.2632, 0.9128, -0.3122, 0.2632, 0.9128, -0.3122, -0.9949, 0.08326, 0.05607, -0.9949, 0.08326, 0.05607, -0.9949, 0.08326, 0.05607, -0.9949, 0.08326, 0.05607, 0.006787, -0.01796, 0.9998, 0.0068, -0.01797, 0.9998, 0.006753, -0.01796, 0.9998, 0.006763, -0.01796, 0.9998, 0.9885, 0.15, -0.0197, 0.9885, 0.15, -0.0197, 0.9885, 0.15, -0.0197, 0.9885, 0.15, -0.0197, -0.1792, 0.9197, -0.3493, -0.1792, 0.9197, -0.3493, -0.1792, 0.9197, -0.3493, 0.9086, -0.1157, -0.4013, 0.9086, -0.1157, -0.4013, 0.9086, -0.1157, -0.4013, 0.9981, 0.06083, -0.006894, 0.9981, 0.06083, -0.006894, 0.9981, 0.06083, -0.006894, 0.9981, 0.06083, -0.006894, 0.004708, 0.7192, 0.6948, 0.004708, 0.7192, 0.6948, 0.004708, 0.7192, 0.6948, 0.004708, 0.7192, 0.6948, -0.006774, 0.01723, -0.9998, -0.006774, 0.01723, -0.9998, -0.006774, 0.01723, -0.9998, -0.006774, 0.01723, -0.9998, -1.0, 5.626e-08, 0.006776, -1.0, 5.392e-08, 0.006776, -1.0, 2.038e-07, 0.006776, -1.0, 2.061e-07, 0.006776, 0.9938, -0.01474, -0.1102, 0.9938, -0.01474, -0.1102, 0.9938, -0.01474, -0.1102, 0.9938, -0.01474, -0.1102, -0.9976, -0.0567, -0.03925, -0.9976, -0.0567, -0.03925, -0.9976, -0.0567, -0.03925, -0.9976, -0.0567, -0.03925, -1.0, -8.169e-09, 0.006776, -1.0, 2.811e-08, 0.006775, -1.0, 1.417e-07, 0.006776, -1.0, -1.575e-07, 0.006775, -1.0, -1.575e-07, 0.006775, -1.0, -3.675e-07, 0.006775, -1.0, -3.675e-07, 0.006775, 0.004708, -0.7192, 0.6948, 0.004708, -0.7192, 0.6948, 0.004708, -0.7192, 0.6948, 0.004708, -0.7192, 0.6948, -0.004873, 0.6948, -0.7192, -0.004873, 0.6948, -0.7192, -0.004873, 0.6948, -0.7192, -0.004873, 0.6948, -0.7192, -0.9965, -0.05494, 0.06239, -0.9965, -0.05494, 0.06239, -0.9965, -0.05494, 0.06239, -0.9965, -0.05494, 0.06239, -0.006774, -0.01723, -0.9998, -0.006774, -0.01723, -0.9998, -0.006774, -0.01723, -0.9998, -0.006774, -0.01723, -0.9998, 0.633, 0.774, -0.01597, 0.633, 0.774, -0.01597, 0.633, 0.774, -0.01597, 0.006775, 0.01723, 0.9998, 0.006775, 0.01723, 0.9998, 0.006775, 0.01723, 0.9998, 0.006775, 0.01723, 0.9998, -1.0, -9.449e-07, 0.006776, -1.0, -9.449e-07, 0.006776, -1.0, -7.349e-07, 0.006777, -1.0, -7.349e-07, 0.006777, -1.0, 0.0, 0.006775, -1.0, 0.0, 0.006775, -1.0, -1.05e-07, 0.006776, -1.0, -1.05e-07, 0.006776, 0.004707, -0.7192, 0.6948, 0.004707, -0.7192, 0.6948, 0.004707, -0.7192, 0.6948, 0.004707, -0.7192, 0.6948, -0.7273, -0.5131, 0.4559, -0.7273, -0.5131, 0.4559, -0.7273, -0.5131, 0.4559, -0.7273, -0.5131, 0.4559, -0.9966, -0.005847, -0.08231, -0.9966, -0.005847, -0.08231, -0.9966, -0.005847, -0.08231, -0.9966, -0.005847, -0.08231, -1.0, -1.05e-07, 0.006776, -1.0, -1.05e-07, 0.006776, -1.0, -2.1e-07, 0.006775, -1.0, -2.1e-07, 0.006775, -0.9981, 0.06083, 0.006894, -0.9981, 0.06083, 0.006894, -0.9981, 0.06083, 0.006894, -0.9981, 0.06083, 0.006894, 0.0001168, 0.9999, 0.01723, 0.0001168, 0.9999, 0.01723, 0.0001168, 0.9999, 0.01723, 0.0001168, 0.9999, 0.01723, 0.006775, 0.01723, 0.9998, 0.006775, 0.01723, 0.9998, 0.006775, 0.01723, 0.9998, 0.006775, 0.01723, 0.9998, 1.0, -1.378e-07, -0.006776, 1.0, -1.378e-07, -0.006776, 1.0, -1.05e-07, -0.006775, 1.0, -1.05e-07, -0.006775, -1.0, 1.441e-07, 0.006776, -1.0, 4.216e-08, 0.006776, -1.0, -5.827e-09, 0.006776, -0.004873, 0.6948, -0.7192, -0.004873, 0.6948, -0.7192, -0.004873, 0.6948, -0.7192, -0.004873, 0.6948, -0.7192, 0.6354, -0.01649, -0.772, 0.6354, -0.01649, -0.772, 0.6354, -0.01649, -0.772, -1.0, 4.561e-07, 0.006776, -1.0, 4.561e-07, 0.006776, -1.0, 3.675e-07, 0.006775, -1.0, 3.675e-07, 0.006775, -1.0, 1.417e-07, 0.006776, -1.0, 4.497e-07, 0.006776, -1.0, 1.441e-07, 0.006776, -0.9938, -0.01474, 0.1102, -0.9938, -0.01474, 0.1102, -0.9938, -0.01474, 0.1102, -0.9938, -0.01474, 0.1102, -0.7206, 0.5304, 0.4466, -0.7206, 0.5304, 0.4466, -0.7206, 0.5304, 0.4466, -0.7206, 0.5304, 0.4466, -0.9981, 0.06083, 0.006894, -0.9981, 0.06083, 0.006894, -0.9981, 0.06083, 0.006894, -0.9981, 0.06083, 0.006894, 0.004873, 0.6948, 0.7192, 0.004873, 0.6948, 0.7192, 0.004873, 0.6948, 0.7192, 0.004873, 0.6948, 0.7192, -0.9938, -0.01474, 0.1102, -0.9938, -0.01474, 0.1102, -0.9938, -0.01474, 0.1102, -0.9938, -0.01474, 0.1102, -1.0, -3.675e-07, 0.006775, -1.0, -3.675e-07, 0.006775, -1.0, -1.05e-07, 0.006776, -1.0, -1.05e-07, 0.006776, -1.0, 1.417e-07, 0.006776, -1.0, 4.497e-07, 0.006776, -1.0, 1.441e-07, 0.006776, -0.0001168, -0.9999, -0.01723, -0.0001168, -0.9999, -0.01723, -0.0001168, -0.9999, -0.01723, -0.0001168, -0.9999, -0.01723, -1.0, 0.0, 0.006775, -1.0, 0.0, 0.006775, -1.0, -1.05e-07, 0.006776, -1.0, -1.05e-07, 0.006776, -0.9975, -0.07024, 0.001994, -0.9975, -0.07024, 0.001994, -0.9975, -0.07024, 0.001994, -0.9975, -0.07024, 0.001994, 0.9965, -0.05494, -0.06239, 0.9965, -0.05494, -0.06239, 0.9965, -0.05494, -0.06239, 0.9965, -0.05494, -0.06239, 0.6432, -0.5389, 0.5439, 0.6432, -0.5389, 0.5439, 0.6432, -0.5389, 0.5439, -0.0001168, 0.9999, -0.01723, -0.0001168, 0.9999, -0.01723, -0.0001168, 0.9999, -0.01723, -0.0001168, 0.9999, -0.01723, 0.004873, -0.6948, 0.7192, 0.004873, -0.6948, 0.7192, 0.004873, -0.6948, 0.7192, 0.004873, -0.6948, 0.7192, -0.9966, -0.005847, -0.08231, -0.9966, -0.005847, -0.08231, -0.9966, -0.005847, -0.08231, -0.9966, -0.005847, -0.08231, -0.9949, 0.08326, 0.05607, -0.9949, 0.08326, 0.05607, -0.9949, 0.08326, 0.05607, -0.9949, 0.08326, 0.05607, -1.0, 3.675e-07, 0.006775, -1.0, 3.675e-07, 0.006775, -1.0, 2.1e-07, 0.006775, -1.0, 2.1e-07, 0.006775, -0.004873, 0.6948, -0.7192, -0.004873, 0.6948, -0.7192, -0.004873, 0.6948, -0.7192, -0.004873, 0.6948, -0.7192, -1.0, 1.441e-07, 0.006776, -1.0, 4.216e-08, 0.006776, -1.0, -5.827e-09, 0.006776, -0.7273, -0.5131, 0.4559, -0.7273, -0.5131, 0.4559, -0.7273, -0.5131, 0.4559, -0.7273, -0.5131, 0.4559, 0.6332, -0.7739, 0.00846, 0.6332, -0.7739, 0.00846, 0.6332, -0.7739, 0.00846, 0.6354, -0.01649, -0.772, 0.6354, -0.01649, -0.772, 0.6354, -0.01649, -0.772, -0.9975, -0.07024, 0.001994, -0.9975, -0.07024, 0.001994, -0.9975, -0.07024, 0.001994, -0.9975, -0.07024, 0.001994, 0.6556, 0.5464, 0.5212, 0.6556, 0.5464, 0.5212, 0.6556, 0.5464, 0.5212, -0.0001168, 0.9999, -0.01723, -0.0001168, 0.9999, -0.01723, -0.0001168, 0.9999, -0.01723, -0.0001168, 0.9999, -0.01723, -0.006774, -0.01723, -0.9998, -0.006774, -0.01723, -0.9998, -0.006774, -0.01723, -0.9998, -0.006774, -0.01723, -0.9998, -1.0, -1.05e-07, 0.006776, -1.0, -1.05e-07, 0.006776, -1.0, 0.0, 0.006775, -1.0, 0.0, 0.006775, 1.0, -1.05e-07, -0.006775, 1.0, -1.05e-07, -0.006775, 1.0, -1.05e-07, -0.006775, 1.0, -1.05e-07, -0.006775, -1.0, -1.05e-07, 0.006776, -1.0, -1.05e-07, 0.006776, -1.0, -2.1e-07, 0.006775, -1.0, -2.1e-07, 0.006775, 0.004873, -0.6948, 0.7192, 0.004873, -0.6948, 0.7192, 0.004873, -0.6948, 0.7192, 0.004873, -0.6948, 0.7192, 0.006774, -0.01846, 0.9998, 0.006787, -0.01796, 0.9998, 0.006763, -0.01796, 0.9998, 0.006774, -0.01846, 0.9998, 0.0001168, -0.9999, 0.01723, 0.0001168, -0.9999, 0.01723, 0.0001168, -0.9999, 0.01723, 0.0001168, -0.9999, 0.01723, 0.006775, 0.01723, 0.9998, 0.006775, 0.01723, 0.9998, 0.006775, 0.01723, 0.9998, 0.006775, 0.01723, 0.9998, -0.0001168, 0.9999, -0.01723, -0.0001168, 0.9999, -0.01723, -0.0001168, 0.9999, -0.01723, -0.0001168, 0.9999, -0.01723, -0.004708, 0.7192, -0.6948, -0.004708, 0.7192, -0.6948, -0.004708, 0.7192, -0.6948, -0.004708, 0.7192, -0.6948, -0.006774, 0.01723, -0.9998, -0.006774, 0.01723, -0.9998, -0.006774, 0.01723, -0.9998, -0.006774, 0.01723, -0.9998, -0.006774, -0.01723, -0.9998, -0.006774, -0.01723, -0.9998, -0.006774, -0.01723, -0.9998, -0.006774, -0.01723, -0.9998, -0.0001168, -0.9999, -0.01723, -0.0001168, -0.9999, -0.01723, -0.0001168, -0.9999, -0.01723, -0.0001168, -0.9999, -0.01723, -0.004708, -0.7192, -0.6948, -0.004708, -0.7192, -0.6948, -0.004708, -0.7192, -0.6948, -0.004708, -0.7192, -0.6948, 1.0, -1.05e-07, -0.006775, 1.0, -1.05e-07, -0.006775, 1.0, 0.0, -0.006775, 1.0, 0.0, -0.006775, 0.006775, 0.01723, 0.9998, 0.006775, 0.01723, 0.9998, 0.006775, 0.01723, 0.9998, 0.006775, 0.01723, 0.9998, -0.004873, 0.6948, -0.7192, -0.004873, 0.6948, -0.7192, -0.004873, 0.6948, -0.7192, -0.004873, 0.6948, -0.7192, 1.0, 1.525e-08, -0.006776, 1.0, -2.339e-08, -0.006776, 1.0, 1.265e-07, -0.006776, 1.0, 1.651e-07, -0.006776, -1.0, 2.625e-07, 0.006776, -1.0, -7.349e-07, 0.006777, -1.0, -7.349e-07, 0.006777, -1.0, 2.625e-07, 0.006776, 1.0, -1.05e-06, -0.006776, 1.0, -1.05e-06, -0.006776, 1.0, -2.1e-07, -0.006775, 1.0, -2.1e-07, -0.006775, -1.0, 2.1e-07, 0.006775, -1.0, 2.1e-07, 0.006775, -1.0, 0.0, 0.006775, -1.0, 0.0, 0.006775, 1.0, -1.05e-07, -0.006775, 1.0, -1.05e-07, -0.006775, 1.0, -4.825e-14, -0.006775, 1.0, 1.013e-13, -0.006775, -1.0, -1.05e-07, 0.006776, -1.0, -7.349e-07, 0.006777, -1.0, -7.349e-07, 0.006777, -1.0, -1.05e-07, 0.006776, -1.0, -1.05e-07, 0.006776, -1.0, -1.05e-07, 0.006776, -1.0, -3.15e-07, 0.006775, -1.0, -3.15e-07, 0.006775, -1.0, -9.449e-07, 0.006776, -1.0, -9.449e-07, 0.006776, -1.0, -5.414e-07, 0.006777, -1.0, -5.414e-07, 0.006777, 0.2143, -0.9474, -0.2376, 0.2143, -0.9474, -0.2376, 0.2143, -0.9474, -0.2376, 0.2143, -0.9474, -0.2376, -0.004707, 0.7192, -0.6948, -0.004707, 0.7192, -0.6948, -0.004707, 0.7192, -0.6948, -0.004707, 0.7192, -0.6948, 0.004708, 0.7192, 0.6948, 0.004708, 0.7192, 0.6948, 0.004708, 0.7192, 0.6948, 0.004708, 0.7192, 0.6948, 0.006774, -0.01723, 0.9998, 0.006774, -0.01723, 0.9998, 0.006774, -0.01723, 0.9998, 0.006774, -0.01723, 0.9998, 0.004873, -0.6948, 0.7192, 0.004873, -0.6948, 0.7192, 0.004873, -0.6948, 0.7192, 0.004873, -0.6948, 0.7192, 0.0001168, 0.9999, 0.01723, 0.0001168, 0.9999, 0.01723, 0.0001168, 0.9999, 0.01723, 0.0001168, 0.9999, 0.01723, -0.006774, -0.01723, -0.9998, -0.006774, -0.01723, -0.9998, -0.006774, -0.01723, -0.9998, -0.006774, -0.01723, -0.9998, -0.0001168, -0.9999, -0.01723, -0.0001168, -0.9999, -0.01723, -0.0001168, -0.9999, -0.01723, -0.0001168, -0.9999, -0.01723, -0.9981, 0.06083, 0.006894, -0.9981, 0.06083, 0.006894, -0.9981, 0.06083, 0.006894, -0.9981, 0.06083, 0.006894, -0.9972, 0.06241, -0.04194, -0.9972, 0.06241, -0.04194, -0.9972, 0.06241, -0.04194, -0.9972, 0.06241, -0.04194, 0.9976, -0.0567, 0.03925, 0.9976, -0.0567, 0.03925, 0.9976, -0.0567, 0.03925, 0.9976, -0.0567, 0.03925, -0.9965, -0.05494, 0.06239, -0.9965, -0.05494, 0.06239, -0.9965, -0.05494, 0.06239, -0.9965, -0.05494, 0.06239, 0.9949, 0.08326, -0.05607, 0.9949, 0.08326, -0.05607, 0.9949, 0.08326, -0.05607, 0.9949, 0.08326, -0.05607, -0.9966, -0.005847, -0.08231, -0.9966, -0.005847, -0.08231, -0.9966, -0.005847, -0.08231, -0.9966, -0.005847, -0.08231, 0.9975, -0.07024, -0.001994, 0.9975, -0.07024, -0.001994, 0.9975, -0.07024, -0.001994, 0.9975, -0.07024, -0.001994, -0.7273, -0.5131, 0.4559, -0.7273, -0.5131, 0.4559, -0.7273, -0.5131, 0.4559, -0.7273, -0.5131, 0.4559, -0.7206, 0.5304, 0.4466, -0.7206, 0.5304, 0.4466, -0.7206, 0.5304, 0.4466, -0.7206, 0.5304, 0.4466, -0.7695, -0.000198, -0.6387, -0.7695, -0.000198, -0.6387, -0.7695, -0.000198, -0.6387, -0.7695, -0.000198, -0.6387, 0.6332, -0.7739, 0.00846, 0.6332, -0.7739, 0.00846, 0.6332, -0.7739, 0.00846, 0.6354, -0.01649, -0.772, 0.6354, -0.01649, -0.772, 0.6354, -0.01649, -0.772, 0.633, 0.774, -0.01597, 0.633, 0.774, -0.01597, 0.633, 0.774, -0.01597, 0.6556, 0.5464, 0.5212, 0.6556, 0.5464, 0.5212, 0.6556, 0.5464, 0.5212, 0.6432, -0.5389, 0.5439, 0.6432, -0.5389, 0.5439, 0.6432, -0.5389, 0.5439, 0.9966, -0.005847, 0.08231, 0.9966, -0.005847, 0.08231, 0.9966, -0.005847, 0.08231, 0.9966, -0.005847, 0.08231, 0.004708, 0.7192, 0.6948, 0.004708, 0.7192, 0.6948, 0.004708, 0.7192, 0.6948, 0.004708, 0.7192, 0.6948, -1.0, -5.414e-07, 0.006777, -1.0, 4.561e-07, 0.006776, -1.0, 4.561e-07, 0.006776, -1.0, -5.414e-07, 0.006777, 1.0, 1.525e-08, -0.006776, 1.0, -4.497e-07, -0.006776, 1.0, -2.339e-08, -0.006776, -0.9982, 0.003442, 0.05906, -0.9982, 0.003442, 0.05906, -0.9982, 0.003442, 0.05906, 1.0, -0.0001096, -0.0006777, 1.0, -0.0001096, -0.0006777, 1.0, -0.0001096, -0.0006777, 1.0, -0.0001096, -0.0006777, 1.0, -2.339e-08, -0.006776, 1.0, -6.324e-08, -0.006775, 1.0, 1.265e-07, -0.006776, -0.004873, -0.6948, -0.7192, -0.004873, -0.6948, -0.7192, -0.004873, -0.6948, -0.7192, -0.004873, -0.6948, -0.7192, -0.006774, 0.01723, -0.9998, -0.006774, 0.01723, -0.9998, -0.006774, 0.01723, -0.9998, -0.006774, 0.01723, -0.9998, -0.9972, 0.06241, -0.04194, -0.9972, 0.06241, -0.04194, -0.9972, 0.06241, -0.04194, -0.9972, 0.06241, -0.04194, -1.0, 2.1e-07, 0.006775, -1.0, 2.1e-07, 0.006775, -1.0, 0.0, 0.006775, -1.0, 0.0, 0.006775, 0.9975, -0.07024, -0.001994, 0.9975, -0.07024, -0.001994, 0.9975, -0.07024, -0.001994, 0.9975, -0.07024, -0.001994, 0.0001168, 0.9999, 0.01723, 0.0001168, 0.9999, 0.01723, 0.0001168, 0.9999, 0.01723, 0.0001168, 0.9999, 0.01723, -0.0001168, 0.9999, -0.01723, -0.0001168, 0.9999, -0.01723, -0.0001168, 0.9999, -0.01723, -0.0001168, 0.9999, -0.01723, -0.633, 0.774, 0.01597, -0.633, 0.774, 0.01597, -0.633, 0.774, 0.01597, 0.0001168, 0.9999, 0.01723, 0.0001168, 0.9999, 0.01723, 0.0001168, 0.9999, 0.01723, 0.0001168, 0.9999, 0.01723, -1.0, 2.625e-07, 0.006776, -1.0, 2.625e-07, 0.006776, -1.0, 3.675e-07, 0.006775, -1.0, 3.675e-07, 0.006775, 1.0, 1.525e-08, -0.006776, 1.0, -4.497e-07, -0.006776, 1.0, -2.339e-08, -0.006776, -0.9982, 0.003442, 0.05906, -0.9982, 0.003442, 0.05906, -0.9982, 0.003442, 0.05906, 1.0, -2.339e-08, -0.006776, 1.0, -6.324e-08, -0.006775, 1.0, 1.265e-07, -0.006776, 0.006775, -0.01723, 0.9998, 0.006775, -0.01723, 0.9998, 0.006775, -0.01723, 0.9998, 0.006775, -0.01723, 0.9998, 1.0, 0.0, -0.006775, 1.0, 0.0, -0.006775, 1.0, 0.0, -0.006776, 1.0, 0.0, -0.006776, 0.004707, -0.7192, 0.6948, 0.004707, -0.7192, 0.6948, 0.004707, -0.7192, 0.6948, 0.004707, -0.7192, 0.6948, 0.004708, -0.7192, 0.6948, 0.004708, -0.7192, 0.6948, 0.004708, -0.7192, 0.6948, 0.004708, -0.7192, 0.6948, 0.004873, -0.6948, 0.7192, 0.004873, -0.6948, 0.7192, 0.004873, -0.6948, 0.7192, 0.004873, -0.6948, 0.7192, -0.6432, -0.5389, -0.5439, -0.6432, -0.5389, -0.5439, -0.6432, -0.5389, -0.5439, -0.6332, -0.7739, -0.00846, -0.6332, -0.7739, -0.00846, -0.6332, -0.7739, -0.00846, 0.9966, -0.005847, 0.08231, 0.9966, -0.005847, 0.08231, 0.9966, -0.005847, 0.08231, 0.9966, -0.005847, 0.08231, -0.6556, 0.5464, -0.5212, -0.6556, 0.5464, -0.5212, -0.6556, 0.5464, -0.5212, 0.9976, -0.0567, 0.03925, 0.9976, -0.0567, 0.03925, 0.9976, -0.0567, 0.03925, 0.9976, -0.0567, 0.03925, 1.0, 1.525e-08, -0.006776, 1.0, -4.497e-07, -0.006776, 1.0, -2.339e-08, -0.006776, 0.9949, 0.08326, -0.05607, 0.9949, 0.08326, -0.05607, 0.9949, 0.08326, -0.05607, 0.9949, 0.08326, -0.05607, 0.006775, 0.01723, 0.9998, 0.006775, 0.01723, 0.9998, 0.006775, 0.01723, 0.9998, 0.006775, 0.01723, 0.9998, -0.633, 0.774, 0.01597, -0.633, 0.774, 0.01597, -0.633, 0.774, 0.01597, -0.6332, -0.7739, -0.00846, -0.6332, -0.7739, -0.00846, -0.6332, -0.7739, -0.00846, -0.004707, 0.7192, -0.6948, -0.004707, 0.7192, -0.6948, -0.004707, 0.7192, -0.6948, -0.004707, 0.7192, -0.6948, -0.6332, -0.7739, -0.00846, -0.6332, -0.7739, -0.00846, -0.6332, -0.7739, -0.00846, 1.0, 1.651e-07, -0.006776, 1.0, 1.686e-07, -0.006776, 1.0, 1.525e-08, -0.006776, 0.004873, 0.6948, 0.7192, 0.004873, 0.6948, 0.7192, 0.004873, 0.6948, 0.7192, 0.004873, 0.6948, 0.7192, -0.004873, 0.6948, -0.7192, -0.004873, 0.6948, -0.7192, -0.004873, 0.6948, -0.7192, -0.004873, 0.6948, -0.7192, 1.0, 1.265e-07, -0.006776, 1.0, 4.497e-07, -0.006776, 1.0, 1.651e-07, -0.006776, 0.0001168, 0.9999, 0.01723, 0.0001168, 0.9999, 0.01723, 0.0001168, 0.9999, 0.01723, 0.0001168, 0.9999, 0.01723, -0.6354, -0.01649, 0.772, -0.6354, -0.01649, 0.772, -0.6354, -0.01649, 0.772, 1.0, -0.0001037, -0.001002, 1.0, -0.0001037, -0.001002, 1.0, -0.0001037, -0.001002, 1.0, -0.0001037, -0.001002, 1.0, 1.265e-07, -0.006776, 1.0, 4.497e-07, -0.006776, 1.0, 1.651e-07, -0.006776, -0.6354, -0.01649, 0.772, -0.6354, -0.01649, 0.772, -0.6354, -0.01649, 0.772, 0.006775, -0.01723, 0.9998, 0.006775, -0.01723, 0.9998, 0.006775, -0.01723, 0.9998, 0.006775, -0.01723, 0.9998, 0.006774, -0.01723, 0.9998, 0.006774, -0.01723, 0.9998, 0.006774, -0.01723, 0.9998, 0.006774, -0.01723, 0.9998, 0.006794, -0.01796, 0.9998, 0.006491, -0.01846, 0.9998, 0.006816, -0.01797, 0.9998, 0.1823, 0.01763, -0.9831, 0.1823, 0.01763, -0.9831, 0.1823, 0.01763, -0.9831, 0.7295, 0.6268, -0.2738, 0.7295, 0.6268, -0.2738, 0.7295, 0.6268, -0.2738, 0.7464, 0.6427, -0.1727, 0.7464, 0.6427, -0.1727, 0.7464, 0.6427, -0.1727, -0.006775, 0.01822, -0.9998, -0.006777, 0.01796, -0.9998, -0.006778, 0.01799, -0.9998, 0.007086, -0.01898, 0.9998, 0.006759, -0.01796, 0.9998, 0.006913, -0.0182, 0.9998, -0.1546, 0.01775, -0.9878, -0.1546, 0.01775, -0.9878, -0.1546, 0.01775, -0.9878, 0.006913, -0.0182, 0.9998, 0.007111, -0.01898, 0.9998, 0.007086, -0.01898, 0.9998, 0.00651, -0.01881, 0.9998, 0.006774, -0.01846, 0.9998, 0.007086, -0.01898, 0.9998, 0.00651, -0.01881, 0.9998, 0.006774, -0.01846, 0.9998, 0.006774, -0.01846, 0.9998, 0.00651, -0.01881, 0.9998, 0.006389, -0.01877, 0.9998, 0.006774, -0.01846, 0.9998, -0.006778, 0.01799, -0.9998, -0.006799, 0.01794, -0.9998, -0.006832, 0.01794, -0.9998, -0.9186, -0.0925, 0.3842, -0.6435, -0.5677, 0.5134, 0.01493, -0.00994, 0.9998, -0.4883, 0.7573, 0.4337, 0.0001218, 0.9998, 0.01795, 0.0001218, 0.9998, 0.01795, 0.0001218, 0.9998, 0.01795, 0.0001218, 0.9998, 0.01795, 0.001903, -0.8856, 0.4644, 0.001903, -0.8856, 0.4644, 0.001903, -0.8856, 0.4644, 0.001903, -0.8856, 0.4644, 0.259, -0.9658, -0.0126, 0.259, -0.9658, -0.0126, 0.259, -0.9658, -0.0126, -0.2659, 0.9637, 0.02464, -0.2659, 0.9637, 0.02464, -0.2659, 0.9637, 0.02464, 0.8526, 0.5216, -0.03052, 0.8526, 0.5216, -0.03052, 0.8526, 0.5216, -0.03052, 0.02081, -0.00939, 0.9997, 0.02081, -0.00939, 0.9997, 0.02081, -0.00939, 0.9997, -1.0, -9.449e-07, 0.006776, -1.0, -9.449e-07, 0.006776, -1.0, -2.1e-07, 0.006775, -1.0, -2.1e-07, 0.006775, -0.006774, -0.01723, -0.9998, -0.006774, -0.01723, -0.9998, -0.006774, -0.01723, -0.9998, -0.006774, -0.01723, -0.9998, -0.0001168, 0.9999, -0.01723, -0.0001168, 0.9999, -0.01723, -0.0001168, 0.9999, -0.01723, -0.0001168, 0.9999, -0.01723, 0.0001168, -0.9999, 0.01723, 0.0001168, -0.9999, 0.01723, 0.0001168, -0.9999, 0.01723, 0.0001168, -0.9999, 0.01723, -1.0, -5.827e-09, 0.006776, -1.0, -4.497e-07, 0.006776, -1.0, -8.169e-09, 0.006776, 0.0001168, -0.9999, 0.01723, 0.0001168, -0.9999, 0.01723, 0.0001168, -0.9999, 0.01723, 0.0001168, -0.9999, 0.01723, -0.0001168, 0.9999, -0.01723, -0.0001168, 0.9999, -0.01723, -0.0001168, 0.9999, -0.01723, -0.0001168, 0.9999, -0.01723, -0.7206, 0.5304, 0.4466, -0.7206, 0.5304, 0.4466, -0.7206, 0.5304, 0.4466, -0.7206, 0.5304, 0.4466, -0.004708, -0.7192, -0.6948, -0.004708, -0.7192, -0.6948, -0.004708, -0.7192, -0.6948, -0.004708, -0.7192, -0.6948, 0.9982, 0.003442, -0.05906, 0.9982, 0.003442, -0.05906, 0.9982, 0.003442, -0.05906, 1.0, -1.05e-07, -0.006775, 1.0, -1.05e-07, -0.006775, 1.0, 0.0, -0.006776, 1.0, 0.0, -0.006776, 0.6556, 0.5464, 0.5212, 0.6556, 0.5464, 0.5212, 0.6556, 0.5464, 0.5212, 0.9972, 0.06241, 0.04194, 0.9972, 0.06241, 0.04194, 0.9972, 0.06241, 0.04194, 0.9972, 0.06241, 0.04194, 0.6332, -0.7739, 0.00846, 0.6332, -0.7739, 0.00846, 0.6332, -0.7739, 0.00846, 0.6432, -0.5389, 0.5439, 0.6432, -0.5389, 0.5439, 0.6432, -0.5389, 0.5439, -0.004708, -0.7192, -0.6948, -0.004708, -0.7192, -0.6948, -0.004708, -0.7192, -0.6948, -0.004708, -0.7192, -0.6948, -1.0, -5.827e-09, 0.006776, -1.0, -4.497e-07, 0.006776, -1.0, -8.169e-09, 0.006776, 0.004708, -0.7192, 0.6948, 0.004708, -0.7192, 0.6948, 0.004708, -0.7192, 0.6948, 0.004708, -0.7192, 0.6948, 0.9982, 0.003442, -0.05906, 0.9982, 0.003442, -0.05906, 0.9982, 0.003442, -0.05906, 0.0001168, -0.9999, 0.01723, 0.0001168, -0.9999, 0.01723, 0.0001168, -0.9999, 0.01723, 0.0001168, -0.9999, 0.01723, -1.0, -7.349e-07, 0.006777, -1.0, -7.349e-07, 0.006777, -1.0, -1.05e-06, 0.006776, -1.0, -1.05e-06, 0.006776, -1.0, -8.169e-09, 0.006776, -1.0, 2.811e-08, 0.006775, -1.0, 1.417e-07, 0.006776, 0.7695, -0.0001976, 0.6387, 0.7695, -0.0001976, 0.6387, 0.7695, -0.0001976, 0.6387, 0.7695, -0.0001976, 0.6387, -0.9976, -0.0567, -0.03925, -0.9976, -0.0567, -0.03925, -0.9976, -0.0567, -0.03925, -0.9976, -0.0567, -0.03925, 0.006775, 0.01723, 0.9998, 0.006775, 0.01723, 0.9998, 0.006775, 0.01723, 0.9998, 0.006775, 0.01723, 0.9998, -0.004873, -0.6948, -0.7192, -0.004873, -0.6948, -0.7192, -0.004873, -0.6948, -0.7192, -0.004873, -0.6948, -0.7192, -0.9965, -0.05494, 0.06239, -0.9965, -0.05494, 0.06239, -0.9965, -0.05494, 0.06239, -0.9965, -0.05494, 0.06239, 0.004708, 0.7192, 0.6948, 0.004708, 0.7192, 0.6948, 0.004708, 0.7192, 0.6948, 0.004708, 0.7192, 0.6948, 0.633, 0.774, -0.01597, 0.633, 0.774, -0.01597, 0.633, 0.774, -0.01597, -1.0, 5.626e-08, 0.006776, -1.0, -4.497e-07, 0.006776, -1.0, 5.392e-08, 0.006776, -1.0, 5.392e-08, 0.006776, -1.0, 2.811e-08, 0.006775, -1.0, 2.038e-07, 0.006776, -1.0, 2.038e-07, 0.006776, -1.0, 4.497e-07, 0.006776, -1.0, 2.061e-07, 0.006776, -1.0, 2.061e-07, 0.006776, -1.0, 4.216e-08, 0.006776, -1.0, 5.626e-08, 0.006776, 0.9982, 0.003442, -0.05906, 0.9982, 0.003442, -0.05906, 0.9982, 0.003442, -0.05906, 0.006775, -0.01723, 0.9998, 0.006775, -0.01723, 0.9998, 0.006775, -0.01723, 0.9998, 0.006775, -0.01723, 0.9998, 0.5569, 0.7098, 0.4313, -0.4883, 0.7573, 0.4337, 0.01493, -0.00994, 0.9998, -0.4587, -0.8884, -0.01777, -0.6435, -0.5677, 0.5134, -0.9186, -0.0925, 0.3842, 0.01493, -0.00994, 0.9998, 0.8721, -0.2717, 0.4069, 0.5569, 0.7098, 0.4313, 0.01493, -0.00994, 0.9998, -0.6435, -0.5677, 0.5134, 0.07225, -0.9079, 0.413, 0.07225, -0.9079, 0.413, 0.8721, -0.2717, 0.4069, 0.01493, -0.00994, 0.9998])] * 3)])

# ---- objects
ob_rover = bpy.data.objects.new('Rover', me_cylinder_008)
ob_lamp = bpy.data.objects.new('Lamp', light_lamp)
ob_camera = bpy.data.objects.new('Camera', cam_camera)

# ---- transforms, parenting, visibility, modifiers, constraints
ob_rover.location = (0.0, 0.0, 0.0)
ob_rover.rotation_euler = (-1.629e-07, 0.0, 0.0)
ob_rover.scale = (0.3332, 0.3332, 0.3332)
ob_rover.color = (0.8, 0.8, 0.8, 1.0)
ob_rover.lineart.crease_threshold = 0.0
ob_lamp.location = (4.076, 1.005, 5.904)
ob_lamp.rotation_euler = (0.6503, 0.05522, 1.866)
ob_lamp.lock_rotations_4d = False
ob_lamp.empty_display_type = 'ARROWS'
ob_lamp.color = (0.0, 0.0, 0.0, 0.0)
ob_lamp.lineart.crease_threshold = 0.0
ob_camera.location = (7.481, -6.508, 5.344)
ob_camera.rotation_euler = (1.109, 0.0, 0.8149)
ob_camera.lock_rotations_4d = False
ob_camera.empty_display_type = 'ARROWS'
ob_camera.color = (0.0, 0.0, 0.0, 0.0)
ob_camera.display_type = 'WIRE'
ob_camera.lineart.crease_threshold = 0.0

# ---- collection membership
col_collection_1.objects.link(ob_rover)
col_collection_1.objects.link(ob_lamp)
col_collection_1.objects.link(ob_camera)

# ---- scene / render settings (as saved in the file)
scene.camera = ob_camera
scene.frame_start = 1; scene.frame_end = 250; scene.frame_set(1)
scene.render.engine = 'BLENDER_EEVEE_NEXT'
scene.render.resolution_percentage = 50
scene.render.dither_intensity = 0.0
scene.cycles.use_denoising = False
scene.cycles.samples = 128
scene.cycles.sampling_pattern = 'TABULATED_SOBOL'
scene.cycles.use_adaptive_sampling = False
scene.cycles.use_light_tree = False
scene.cycles.blur_glossy = 0.0
scene.cycles.sample_clamp_indirect = 0.0
scene.view_settings.view_transform = 'Standard'
bpy.context.view_layer.update()
